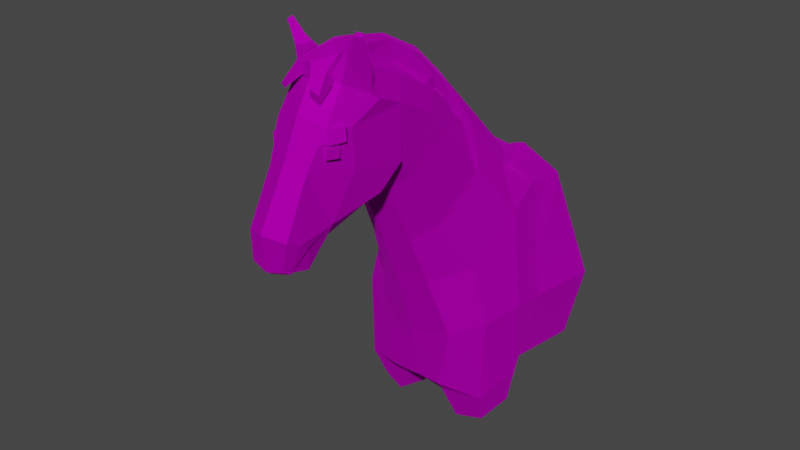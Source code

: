 # Source: horse-spirit.blend  (saved by Blender 3.3.6; exported with 4.5.12 LTS)
import bpy
from mathutils import Matrix  # noqa: F401  (used for matrix-valued properties, if any)

bpy.ops.wm.read_factory_settings(use_empty=True)
scene = bpy.context.scene
scene.name = 'Scene'

# ---- collections
col_collection = bpy.data.collections.new('Collection'); scene.collection.children.link(col_collection)

# ---- images (referenced by path relative to the original .blend; pixels are not part of the script)
import os
ASSET_DIR = os.environ.get("B2B_ASSET_DIR", "")  # directory of the original .blend (textures are referenced by path, not embedded)
HERE = os.path.dirname(os.path.abspath(__file__))  # packed textures are extracted next to this script under _unpacked/

def load_image(name, relpath, width, height, colorspace="sRGB"):
    """Load a texture the original file referenced (path relative to the .blend, or extracted next to this script)."""
    p = next((c for c in (os.path.join(HERE, relpath), os.path.join(ASSET_DIR, relpath)) if relpath and os.path.exists(c)), "")
    if p:
        img = bpy.data.images.load(p, check_existing=True)
        img.name = name
    else:  # same state as the original file: an image datablock whose file is absent (Cycles renders it pink)
        img = bpy.data.images.new(name, width, height)
        img.source = "FILE"
        img.filepath = "//" + (relpath or name)
    img.colorspace_settings.name = colorspace
    return img
img_map__1 = load_image('Map #1', 'Horse_01.png', 1024, 1024, 'sRGB')
img_horsetest = load_image('HorseTest', '', 1024, 1024, 'sRGB')
img_spirit = load_image('Spirit', 'Spirit.png', 1024, 1024, 'sRGB')
img_light_red = load_image('Light-Red', '', 1024, 1024, 'sRGB')

# ---- materials (node trees are filled in below, after node groups)
mat_material__25 = bpy.data.materials.new('Material #25')
mat_material__25.use_transparent_shadow = False
mat_material__25.diffuse_color = (0.588, 0.588, 0.588, 1.0)
mat_material__25.roughness = 0.8586
mat_material__25.specular_intensity = 0.0
mat_material__25.metallic = 1.0

# ---- material node trees
mat_material__25.use_nodes = True; mat_material__25.node_tree.nodes.clear()
_N = mat_material__25.node_tree.nodes; _L = mat_material__25.node_tree.links
n0 = _N.new('ShaderNodeBsdfPrincipled'); n0.name = 'Principled BSDF'; n0.location = (10, 300)
n0.distribution = 'GGX'
n0.subsurface_method = 'RANDOM_WALK_SKIN'
n0.inputs[1].default_value = 1.0
n0.inputs[2].default_value = 0.8586
n0.inputs[3].default_value = 1.45
n0.inputs[13].default_value = 0.0
n0.inputs[27].default_value = (0.0, 0.0, 0.0, 1.0)
n1 = _N.new('ShaderNodeOutputMaterial'); n1.name = 'Material Output'; n1.location = (300, 300)
n2 = _N.new('ShaderNodeNormalMap'); n2.name = 'Normal Map'; n2.location = (-300, -300)
n2.label = 'Normal/Map'
n3 = _N.new('ShaderNodeTexImage'); n3.name = 'Image Texture'; n3.location = (-300, 600)
n3.image = img_map__1
n4 = _N.new('ShaderNodeTexImage'); n4.name = 'Image Texture.001'; n4.location = (0, 0)
n4.image = img_horsetest
n5 = _N.new('ShaderNodeTexImage'); n5.name = 'Image Texture.002'; n5.location = (0, 0)
n5.image = img_spirit
n6 = _N.new('ShaderNodeTexImage'); n6.name = 'Image Texture.003'; n6.location = (0, 0)
n6.image = img_light_red
_L.new(n0.outputs[0], n1.inputs[0])
_L.new(n2.outputs[0], n0.inputs[5])
_L.new(n3.outputs[0], n0.inputs[0])
n1.is_active_output = True

# ---- world
world_world = bpy.data.worlds.new('World'); scene.world = world_world
world_world.use_nodes = True; world_world.node_tree.nodes.clear()
_N = world_world.node_tree.nodes; _L = world_world.node_tree.links
n0 = _N.new('ShaderNodeOutputWorld'); n0.name = 'World Output'; n0.location = (300, 300)
n1 = _N.new('ShaderNodeBackground'); n1.name = 'Background'; n1.location = (10, 300)
n1.inputs[0].default_value = (0.05088, 0.05088, 0.05088, 1.0)
_L.new(n1.outputs[0], n0.inputs[0])
n0.is_active_output = True
world_world.color = (0.05088, 0.05088, 0.05088)
world_world.use_sun_shadow = False
world_world.sun_shadow_jitter_overblur = 0.0

# ---- meshes
me_mesh_008 = bpy.data.meshes.new('Mesh.008')
me_mesh_008.from_pydata([(0.0, 182.5, 86.43), (-9.291, 174.4, 90.17), (0.0, 173.4, 76.47), (0.0, 157.4, 65.41), (-7.812, 152.5, 69.62), (-11.04, 145.9, 73.36), (0.0, 189.1, 98.99), (0.0, 191.6, 111.6), (-5.27, 186.4, 113.6), (-5.997, 157.1, 66.31), (-2.502, 172.8, 76.79), (-2.575, 181.5, 87.86), (-2.392, 188.1, 99.4), (-4.926, 183.6, 101.6), (-5.08, 176.4, 89.34), (-5.234, 167.3, 80.05), (-4.939, 178.4, 90.67), (-3.864, 185.1, 93.18), (-8.477, 160.9, 76.66), (-6.178, 158.5, 72.53), (-8.943, 161.1, 74.38), (-7.439, 167.9, 81.48), (-6.583, 170.4, 81.31), (-5.397, 168.5, 80.87), (-5.219, 172.1, 80.15), (-4.204, 190.4, 112.2), (-10.32, 147.5, 72.3), (-9.122, 176.1, 93.02), (-9.275, 177.5, 90.33), (-9.379, 177.8, 92.51), (-4.817, 183.9, 100.6), (-11.3, 149.4, 72.77), (20.08, 83.7, 60.75), (14.71, 136.0, 50.54), (12.56, 132.8, 33.53), (20.01, 79.57, 34.8), (26.82, 104.5, 36.75), (23.35, 104.2, 57.05), (1.521, 138.4, 33.78), (0.0, 73.74, 59.42), (0.0, 71.27, 34.91), (20.26, 78.6, 80.69), (21.13, 104.1, 80.41), (0.0, 96.95, 87.32), (0.0, 77.55, 79.88), (23.65, 105.8, 68.25), (24.25, 84.55, 69.24), (6.504, 76.55, 81.01), (11.81, 99.32, 85.17), (11.88, 77.4, 60.15), (6.123, 74.3, 71.19), (5.899, 74.81, 65.59), (12.46, 68.26, 62.66), (17.84, 71.33, 61.28), (21.13, 72.0, 67.81), (18.22, 68.29, 76.55), (10.82, 67.83, 79.22), (8.383, 66.99, 70.18), (19.19, 82.19, 59.0), (10.32, 77.12, 57.04), (16.59, 131.3, 61.5), (10.0, 142.6, 59.06), (0.0, 115.9, 93.2), (8.137, 117.5, 90.56), (16.32, 121.1, 81.29), (0.0, 150.1, 108.4), (5.769, 151.9, 107.3), (9.131, 157.2, 102.0), (10.16, 168.8, 92.99), (9.291, 174.4, 90.17), (9.293, 152.8, 99.3), (5.825, 150.5, 104.3), (0.0, 148.9, 106.8), (8.433, 165.2, 81.45), (10.17, 160.9, 85.12), (11.17, 136.2, 89.0), (6.509, 132.5, 96.26), (0.0, 131.0, 99.2), (7.812, 152.5, 69.62), (11.04, 145.9, 73.36), (4.82, 138.9, 132.9), (0.0, 136.6, 133.2), (4.93, 140.4, 138.2), (0.0, 138.6, 139.3), (0.0, 144.3, 126.0), (5.271, 146.1, 126.3), (7.419, 151.7, 111.9), (0.0, 149.4, 113.1), (7.618, 181.1, 101.3), (5.27, 186.4, 113.6), (-0.1246, 184.5, 124.9), (10.9, 180.4, 115.9), (0.0, 150.8, 143.5), (6.129, 149.6, 141.1), (0.0, 140.4, 142.3), (5.014, 141.7, 141.7), (0.0, 166.3, 134.9), (5.848, 164.4, 133.5), (7.647, 174.6, 128.4), (0.0, 177.2, 129.7), (11.72, 160.5, 106.0), (10.18, 174.0, 122.1), (10.65, 163.4, 121.8), (10.0, 174.8, 103.9), (11.16, 178.8, 113.2), (9.259, 183.0, 112.5), (12.31, 189.0, 117.5), (10.12, 190.8, 115.7), (0.001115, 191.6, 117.3), (5.472, 190.6, 119.1), (8.228, 189.8, 121.2), (9.103, 158.5, 103.4), (10.96, 154.2, 113.2), (7.946, 150.1, 127.4), (1.192e-07, 148.9, 131.8), (5.014, 140.2, 139.1), (6.444, 146.1, 134.0), (6.916, 147.9, 137.5), (5.915, 145.7, 133.6), (6.447, 183.5, 121.4), (4.492, 185.9, 122.2), (9.89, 196.3, 119.9), (10.69, 195.4, 120.8), (12.2, 195.0, 119.6), (11.0, 196.0, 118.9), (8.151, 80.79, 84.8), (0.0, 80.52, 84.24), (7.04, 171.1, 130.1), (7.04, 171.1, 130.1), (6.884, 170.3, 129.3), (10.18, 167.6, 126.4), (8.673, 167.6, 129.5), (10.17, 170.3, 126.4), (8.661, 170.3, 129.5), (7.107, 170.3, 124.1), (5.594, 170.3, 127.2), (7.135, 167.7, 124.1), (5.616, 167.7, 127.2), (10.64, 171.3, 124.5), (7.886, 175.2, 122.9), (8.497, 169.4, 122.9), (9.194, 173.4, 122.4), (10.09, 175.0, 124.4), (9.205, 171.2, 128.0), (7.573, 170.1, 126.9), (7.04, 171.1, 130.1), (5.919, 158.0, 65.72), (2.502, 171.9, 76.99), (2.575, 181.5, 87.86), (2.392, 188.1, 99.4), (0.7381, 188.8, 125.3), (4.926, 183.6, 101.6), (5.08, 176.4, 89.34), (5.235, 167.3, 80.07), (-20.08, 83.7, 60.75), (-14.71, 136.0, 50.54), (-12.56, 132.8, 33.53), (-20.01, 79.57, 34.8), (-26.82, 104.5, 36.75), (-23.35, 104.2, 57.05), (-20.26, 78.6, 80.69), (-21.13, 104.1, 80.41), (-23.65, 105.8, 68.25), (-24.25, 84.55, 69.24), (-6.504, 76.55, 81.01), (-11.81, 99.32, 85.17), (-11.88, 77.4, 60.15), (-6.123, 74.3, 71.19), (-5.899, 74.81, 65.59), (-12.46, 68.26, 62.66), (-17.84, 71.33, 61.28), (-21.13, 72.0, 67.81), (-18.22, 68.29, 76.55), (-10.82, 67.83, 79.22), (-8.383, 66.99, 70.18), (-19.19, 82.19, 59.0), (-10.32, 77.12, 57.04), (-16.59, 131.3, 61.5), (-8.137, 117.5, 90.56), (-16.32, 121.1, 81.29), (-5.769, 151.9, 107.3), (-9.131, 157.2, 102.0), (-10.16, 168.8, 92.99), (-9.293, 152.8, 99.3), (-5.825, 150.5, 104.3), (-10.17, 160.9, 85.12), (-11.17, 136.2, 89.0), (-6.509, 132.5, 96.26), (-4.82, 138.9, 132.9), (-4.93, 140.4, 138.2), (-5.271, 146.1, 126.3), (-7.419, 151.7, 111.9), (-7.618, 181.1, 101.3), (-10.9, 180.4, 115.9), (-6.129, 149.6, 141.1), (-5.014, 141.7, 141.7), (-5.848, 164.4, 133.5), (-7.647, 174.6, 128.4), (-11.72, 160.5, 106.0), (-10.18, 174.0, 122.1), (-10.65, 163.4, 121.8), (-10.0, 174.8, 103.9), (-11.16, 178.8, 113.2), (-9.259, 183.0, 112.5), (-12.31, 189.0, 117.5), (-10.12, 190.8, 115.7), (-5.472, 190.6, 119.1), (-8.228, 189.8, 121.2), (-9.103, 158.5, 103.4), (-10.96, 154.2, 113.2), (-7.946, 150.1, 127.4), (-5.014, 140.2, 139.1), (-6.444, 146.1, 134.0), (-6.916, 147.9, 137.5), (-5.915, 145.7, 133.6), (-6.551, 183.5, 121.9), (-5.179, 185.6, 123.6), (-9.89, 196.3, 119.9), (-10.69, 195.4, 120.8), (-12.2, 195.0, 119.6), (-11.0, 196.0, 118.9), (-8.151, 80.79, 84.8), (-7.04, 171.1, 130.1), (-7.04, 171.1, 130.1), (-6.884, 170.3, 129.3), (-10.18, 167.6, 126.4), (-8.673, 167.6, 129.5), (-10.17, 170.3, 126.4), (-8.661, 170.3, 129.5), (-7.107, 170.3, 124.1), (-5.594, 170.3, 127.2), (-7.135, 167.7, 124.1), (-5.616, 167.7, 127.2), (-10.64, 171.3, 124.5), (-7.886, 175.2, 122.9), (-8.497, 169.4, 122.9), (-9.194, 173.4, 122.4), (-10.09, 175.0, 124.4), (-9.205, 171.2, 128.0), (-7.573, 170.1, 126.9), (-7.04, 171.1, 130.1), (4.939, 178.4, 90.67), (3.864, 184.3, 93.44), (8.483, 160.9, 76.66), (6.178, 158.5, 72.53), (8.943, 161.1, 74.38), (7.44, 167.9, 81.48), (6.583, 170.4, 81.31), (5.397, 168.5, 80.87), (5.219, 172.1, 80.15), (4.256, 190.4, 112.2), (1.98, 181.7, 127.4), (5.446, 183.3, 123.5), (2.916, 183.4, 128.2), (5.252, 187.2, 125.0), (4.19, 189.9, 119.7), (5.207, 182.0, 127.7), (4.727, 179.6, 127.0), (-2.444, 184.9, 125.1), (-2.453, 187.6, 125.0), (-4.862, 182.0, 128.5), (-5.115, 187.8, 123.7), (10.32, 147.5, 72.3), (-10.0, 142.6, 59.06), (-8.433, 165.2, 81.45), (0.0, 138.8, 139.6), (-0.8959, 138.1, 34.01), (5.72, 138.4, 48.93), (-10.32, 137.9, 49.47), (-9.288, 137.0, 45.17), (2.199, 138.2, 39.73), (-3.858, 137.1, 41.04), (7.488, 154.5, 67.69), (9.122, 176.1, 93.02), (9.275, 177.5, 90.33), (9.379, 177.8, 92.51), (4.817, 183.9, 100.6), (11.3, 149.4, 72.77), (-4.125, 183.9, 128.9), (-4.144, 182.5, 128.6), (-4.994, 183.4, 129.5), (-0.8783, 148.2, 51.9), (3.801, 147.5, 54.43), (7.046, 145.6, 54.56), (-7.147, 146.4, 53.78), (-9.398, 143.9, 53.58), (-2.344, 143.7, 45.35), (1.755, 143.1, 48.15), (5.782, 142.7, 50.89), (-8.398, 141.2, 49.62), (-6.182, 140.1, 43.69), (1.494, 141.1, 42.08), (2.585, 140.1, 42.14), (-2.725, 139.3, 39.61), (0.7463, 139.9, 38.9), (-1.113, 139.5, 36.63), (1.402, 139.7, 35.21), (6.855e-07, 138.3, 33.88), (13.82, 130.3, 33.82), (20.42, 115.0, 54.84), (23.64, 105.7, 67.69), (23.67, 105.3, 68.28), (20.89, 97.12, 80.49), (21.29, 112.4, 58.4), (10.95, 94.95, 85.09), (0.0, 94.8, 86.91), (-11.86, 133.1, 33.56), (-19.13, 119.7, 53.87), (-12.62, 132.9, 34.0), (-21.04, 101.5, 80.44), (-22.07, 104.8, 75.86), (-22.21, 111.0, 66.88), (-22.37, 108.5, 70.53), (-20.34, 116.3, 59.03), (-11.4, 97.21, 85.13), (-12.46, 132.9, 33.91)], [], [(14, 11, 22, 21), (19, 20, 10), (8, 12, 13), (10, 2, 3, 9), (11, 24, 22), (12, 6, 0, 11, 17), (8, 25, 12), (1, 28, 17, 16), (12, 17, 30, 13), (11, 14, 16), (27, 13, 30, 29), (17, 11, 16), (10, 20, 18, 15), (5, 18, 20, 31), (31, 20, 19, 26), (22, 24, 23, 21), (11, 0, 2, 10), (24, 10, 15, 23), (11, 10, 24), (25, 7, 6, 12), (10, 4, 19), (9, 4, 10), (1, 27, 29, 28), (30, 17, 28, 29), (5, 31, 26), (47, 125, 126, 44), (38, 270, 267, 33, 34), (58, 59, 35), (37, 58, 35, 36), (299, 298, 34, 33), (301, 300, 45), (301, 45, 42, 302), (41, 125, 47), (39, 50, 44), (39, 59, 51), (51, 50, 39), (44, 50, 47), (53, 52, 49, 32), (32, 46, 54, 53), (46, 41, 55, 54), (41, 47, 56, 55), (47, 50, 57, 56), (57, 50, 51), (52, 57, 51, 49), (53, 54, 55, 56, 57, 52), (39, 40, 35, 59), (32, 58, 37), (49, 59, 58, 32), (51, 59, 49), (60, 33, 61), (43, 48, 63, 62), (48, 42, 64, 63), (64, 45, 60), (299, 33, 60, 303), (62, 63, 76, 77), (63, 64, 75, 76), (75, 64, 60, 79), (60, 61, 78, 262), (71, 70, 67, 66), (72, 71, 66, 65), (152, 246, 247, 148), (74, 73, 69, 68), (67, 70, 74, 68), (74, 70, 75, 79), (76, 75, 70, 71), (77, 76, 71, 72), (244, 147, 245), (79, 243, 73, 74), (82, 83, 81, 80), (85, 80, 81, 84), (66, 111, 86), (84, 87, 86, 85), (89, 151, 149), (98, 99, 96, 97, 145), (92, 94, 95, 93), (97, 96, 92, 93), (103, 111, 67, 68), (101, 102, 100, 103), (102, 101, 98, 145, 97), (98, 101, 119), (103, 68, 69, 273, 88), (106, 105, 107), (101, 103, 104), (89, 104, 103, 88), (91, 105, 106), (105, 89, 107), (106, 110, 91), (89, 120, 109), (121, 122, 123, 124), (104, 89, 105), (91, 104, 105), (103, 100, 111), (67, 111, 66), (111, 100, 112, 86), (80, 85, 113, 118), (113, 85, 86, 112), (66, 86, 87, 65), (83, 82, 114), (95, 94, 265, 115), (97, 93, 117), (115, 117, 93, 95), (113, 102, 97), (102, 112, 100), (116, 117, 115), (80, 118, 82), (118, 114, 82), (118, 116, 114), (114, 116, 115), (113, 97, 117), (91, 110, 119), (119, 120, 90), (119, 110, 109, 120), (110, 106, 123, 122), (106, 107, 124, 123), (107, 109, 121, 124), (110, 122, 121, 109), (250, 120, 89), (256, 257, 252, 254), (107, 89, 109), (302, 42, 48, 304), (305, 304, 48, 43), (130, 132, 133, 131), (132, 134, 135, 133), (136, 130, 131, 137), (131, 133, 135, 137), (136, 134, 132, 130), (141, 139, 142), (138, 140, 141, 142), (138, 142, 98, 143), (143, 144, 140, 138), (143, 98, 128, 127), (127, 129, 144, 143), (42, 45, 64), (300, 37, 303), (98, 119, 90, 99), (102, 113, 112), (119, 101, 104, 91), (113, 117, 116, 118), (147, 146, 3, 2), (148, 247, 249), (149, 242, 148, 0, 6), (89, 149, 250), (150, 255, 108), (88, 151, 89), (273, 151, 88), (73, 246, 69), (243, 153, 73), (33, 267, 61), (164, 44, 126, 221), (175, 157, 176), (159, 158, 157, 175), (306, 266, 297, 38, 34, 298, 36, 35, 40, 157, 158, 156), (307, 155, 308), (154, 163, 162, 159), (310, 309, 161), (160, 164, 221), (39, 44, 167), (39, 168, 176), (168, 39, 167), (44, 164, 167), (170, 154, 166, 169), (154, 170, 171, 163), (163, 171, 172, 160), (160, 172, 173, 164), (164, 173, 174, 167), (174, 168, 167), (169, 166, 168, 174), (174, 173, 172, 171, 170, 169), (39, 176, 157, 40), (154, 159, 175), (166, 154, 175, 176), (168, 166, 176), (43, 62, 178, 165), (165, 178, 179, 161), (312, 311, 162), (313, 177, 155, 307), (62, 77, 187, 178), (178, 187, 186, 179), (186, 5, 177, 179), (184, 180, 181, 183), (72, 65, 180, 184), (181, 182, 185, 183), (185, 5, 186, 183), (187, 184, 183, 186), (77, 72, 184, 187), (189, 188, 81, 83), (190, 84, 81, 188), (180, 191, 208), (84, 190, 191, 87), (197, 240, 196, 96, 99), (92, 194, 195, 94), (196, 194, 92, 96), (201, 182, 181, 208), (199, 201, 198, 200), (200, 196, 240, 197, 199), (197, 215, 199), (204, 205, 203), (199, 202, 201), (8, 192, 201, 202), (193, 204, 203), (203, 205, 8), (204, 193, 207), (8, 206, 216), (217, 220, 219, 218), (202, 203, 8), (193, 203, 202), (201, 208, 198), (181, 180, 208), (208, 191, 209, 198), (188, 214, 210, 190), (210, 209, 191, 190), (180, 65, 87, 191), (83, 114, 189), (195, 211, 265, 94), (211, 114, 265), (196, 213, 194), (211, 195, 194, 213), (210, 196, 200), (200, 198, 209), (212, 211, 213), (188, 189, 214), (214, 189, 114), (214, 114, 212), (114, 211, 212), (210, 213, 196), (193, 215, 207), (216, 90, 258), (215, 216, 206, 207), (207, 218, 219, 204), (204, 219, 220, 205), (205, 220, 217, 206), (207, 206, 217, 218), (205, 206, 8), (309, 314, 165, 161), (305, 43, 165, 314), (225, 226, 228, 227), (227, 228, 230, 229), (231, 232, 226, 225), (226, 232, 230, 228), (231, 225, 227, 229), (234, 237, 197), (233, 237, 236, 235), (233, 238, 197, 237), (238, 233, 235, 239), (238, 222, 223, 197), (222, 238, 239, 224), (310, 312, 162), (311, 177, 313), (197, 99, 90, 216), (200, 209, 210), (215, 193, 202, 199), (210, 214, 212, 213), (260, 261, 216), (69, 241, 242, 274), (149, 151, 276, 242), (69, 152, 241), (148, 241, 152), (273, 275, 276, 151), (242, 241, 148), (262, 78, 244), (147, 153, 243, 245), (79, 277, 245, 243), (277, 262, 244, 245), (247, 246, 248, 249), (148, 147, 2, 0), (73, 153, 248, 246), (69, 246, 152), (249, 248, 153, 147), (148, 249, 147), (250, 149, 6, 7), (250, 7, 108), (108, 255, 250), (90, 120, 252, 257, 251), (254, 255, 150, 253), (150, 90, 251, 253), (120, 254, 252), (120, 255, 254), (250, 255, 120), (251, 257, 256, 253), (254, 253, 256), (90, 150, 259, 258), (258, 259, 278, 279), (280, 261, 260), (150, 108, 261, 259), (197, 216, 215), (60, 262, 79), (25, 8, 216), (25, 108, 7), (108, 25, 261), (25, 216, 261), (177, 263, 155), (177, 26, 4, 263), (185, 182, 1, 264), (5, 185, 264, 18), (182, 201, 192, 27, 1), (192, 8, 13), (13, 27, 192), (264, 1, 21), (18, 264, 15), (1, 16, 14), (26, 19, 4), (264, 21, 23, 15), (1, 14, 21), (177, 5, 26), (115, 265, 114), (147, 244, 272), (268, 269, 155), (155, 263, 268), (308, 315, 156), (315, 269, 271, 266, 306), (146, 147, 272), (69, 274, 275, 273), (276, 275, 274, 242), (79, 262, 277), (272, 244, 78), (258, 279, 260, 216), (279, 278, 280, 260), (259, 261, 280, 278), (142, 139, 98), (236, 237, 234), (38, 297, 296), (296, 266, 295), (290, 269, 289), (289, 269, 268), (285, 289, 268), (146, 282, 3), (3, 282, 281), (272, 283, 146), (146, 283, 282), (61, 272, 78), (9, 3, 284), (284, 3, 281), (4, 285, 263), (4, 9, 285), (285, 9, 284), (282, 287, 281), (281, 287, 286), (283, 288, 282), (282, 288, 287), (283, 61, 288), (284, 281, 289), (289, 281, 286), (285, 284, 289), (287, 291, 286), (286, 291, 290), (291, 287, 292), (287, 288, 292), (61, 267, 288), (288, 267, 292), (289, 286, 290), (269, 290, 271), (271, 290, 293), (290, 291, 293), (293, 291, 294), (291, 292, 294), (267, 270, 292), (292, 270, 294), (271, 293, 266), (266, 293, 295), (293, 294, 295), (295, 294, 296), (294, 270, 296), (296, 270, 38), (263, 285, 268), (283, 272, 61), (296, 297, 266), (179, 177, 311, 312), (162, 311, 313, 159), (161, 179, 312, 310), (163, 160, 309, 310, 162), (160, 221, 314, 309), (155, 269, 315, 308), (159, 307, 308, 156, 158), (159, 313, 307), (156, 315, 306), (126, 305, 314, 221), (126, 125, 304, 305), (41, 302, 304, 125), (46, 301, 302, 41), (32, 37, 300, 301, 46), (45, 300, 303, 60), (37, 299, 303), (37, 36, 298, 299)])
me_mesh_008.polygons.foreach_set('use_smooth', [True] * 383)
_k = set([(0, 2), (0, 6), (0, 11), (0, 148), (1, 14), (1, 16), (1, 21), (1, 27), (1, 28), (1, 182), (1, 264), (2, 3), (2, 10), (2, 147), (3, 9), (3, 146), (3, 281), (3, 282), (3, 284), (4, 9), (4, 10), (4, 19), (4, 26), (4, 263), (4, 285), (5, 18), (5, 26), (5, 31), (5, 177), (5, 185), (5, 186), (6, 7), (6, 12), (6, 149), (7, 25), (7, 108), (7, 250), (8, 12), (8, 13), (8, 25), (8, 192), (8, 202), (8, 203), (8, 205), (8, 206), (8, 216), (9, 10), (9, 284), (9, 285), (10, 11), (10, 15), (10, 19), (10, 20), (10, 24), (11, 14), (11, 16), (11, 17), (11, 22), (11, 24), (12, 13), (12, 17), (12, 25), (13, 27), (13, 30), (13, 192), (14, 16), (14, 21), (15, 18), (15, 23), (15, 264), (16, 17), (17, 28), (17, 30), (18, 20), (18, 264), (19, 20), (19, 26), (20, 31), (21, 22), (21, 23), (21, 264), (22, 24), (23, 24), (25, 108), (25, 216), (25, 261), (26, 31), (26, 177), (27, 29), (27, 192), (28, 29), (29, 30), (32, 37), (32, 46), (32, 49), (32, 53), (32, 58), (33, 34), (33, 60), (33, 61), (33, 267), (33, 299), (34, 38), (35, 36), (35, 40), (35, 58), (35, 59), (36, 37), (36, 298), (37, 58), (37, 299), (37, 300), (38, 270), (38, 296), (38, 297), (39, 40), (39, 44), (39, 50), (39, 51), (39, 59), (39, 167), (39, 168), (39, 176), (40, 157), (41, 46), (41, 47), (41, 55), (41, 125), (41, 302), (42, 45), (42, 48), (42, 64), (42, 302), (43, 48), (43, 62), (43, 165), (43, 305), (44, 47), (44, 50), (44, 126), (44, 164), (44, 167), (45, 60), (45, 64), (45, 300), (45, 301), (46, 54), (46, 301), (47, 50), (47, 56), (47, 125), (48, 63), (48, 304), (49, 51), (49, 52), (49, 59), (50, 51), (50, 57), (51, 57), (51, 59), (52, 53), (52, 57), (53, 54), (54, 55), (55, 56), (56, 57), (58, 59), (60, 61), (60, 64), (60, 79), (60, 262), (61, 78), (61, 267), (61, 272), (61, 283), (62, 63), (62, 77), (62, 178), (63, 64), (63, 76), (64, 75), (65, 66), (65, 72), (65, 87), (65, 180), (66, 67), (66, 71), (66, 86), (66, 111), (67, 68), (67, 70), (67, 111), (68, 69), (68, 74), (68, 103), (69, 73), (69, 152), (69, 241), (69, 246), (69, 273), (69, 274), (70, 71), (70, 74), (70, 75), (71, 72), (71, 76), (72, 77), (72, 184), (73, 74), (73, 153), (73, 243), (73, 246), (74, 79), (75, 76), (75, 79), (76, 77), (77, 187), (78, 244), (78, 262), (78, 272), (79, 243), (79, 262), (79, 277), (80, 81), (80, 82), (80, 85), (80, 118), (81, 83), (81, 84), (81, 188), (82, 83), (82, 114), (82, 118), (83, 114), (83, 189), (84, 85), (84, 87), (84, 190), (85, 86), (85, 113), (86, 87), (86, 111), (86, 112), (87, 191), (88, 89), (88, 103), (88, 151), (88, 273), (89, 104), (89, 105), (89, 107), (89, 109), (89, 120), (89, 149), (89, 151), (89, 250), (90, 99), (90, 119), (90, 120), (90, 150), (90, 216), (90, 251), (90, 258), (91, 104), (91, 105), (91, 106), (91, 110), (91, 119), (92, 93), (92, 94), (92, 96), (92, 194), (93, 95), (93, 97), (93, 117), (94, 95), (94, 195), (94, 265), (95, 115), (96, 97), (96, 99), (96, 196), (97, 102), (97, 113), (97, 117), (97, 145), (98, 99), (98, 101), (98, 119), (98, 142), (98, 143), (98, 145), (99, 197), (100, 102), (100, 103), (100, 111), (100, 112), (101, 102), (101, 103), (101, 104), (101, 119), (102, 112), (102, 113), (103, 104), (103, 111), (104, 105), (105, 106), (105, 107), (106, 107), (106, 110), (106, 123), (107, 109), (107, 124), (108, 150), (108, 250), (108, 255), (108, 261), (109, 110), (109, 120), (109, 121), (110, 119), (110, 122), (112, 113), (113, 117), (113, 118), (114, 115), (114, 116), (114, 118), (114, 189), (114, 211), (114, 212), (114, 214), (114, 265), (115, 116), (115, 117), (115, 265), (116, 117), (116, 118), (119, 120), (120, 250), (120, 252), (120, 254), (120, 255), (121, 122), (121, 124), (122, 123), (123, 124), (125, 126), (125, 304), (126, 221), (126, 305), (127, 143), (130, 131), (130, 132), (130, 136), (131, 133), (131, 137), (132, 133), (132, 134), (133, 135), (138, 140), (138, 142), (138, 143), (139, 142), (141, 142), (143, 144), (146, 147), (146, 272), (146, 282), (146, 283), (147, 148), (147, 153), (147, 244), (147, 245), (147, 249), (147, 272), (148, 152), (148, 241), (148, 242), (148, 247), (148, 249), (149, 151), (149, 242), (149, 250), (150, 253), (150, 255), (150, 259), (151, 273), (151, 276), (152, 241), (152, 246), (153, 243), (153, 248), (154, 159), (154, 163), (154, 166), (154, 170), (154, 175), (155, 177), (155, 263), (155, 268), (155, 269), (155, 307), (155, 308), (156, 158), (156, 306), (156, 308), (156, 315), (157, 158), (157, 175), (157, 176), (158, 159), (159, 162), (159, 175), (159, 307), (160, 163), (160, 164), (160, 172), (160, 221), (160, 309), (161, 165), (161, 179), (161, 309), (161, 310), (162, 163), (162, 310), (162, 311), (162, 312), (163, 171), (164, 167), (164, 173), (164, 221), (165, 178), (165, 314), (166, 168), (166, 169), (166, 176), (167, 168), (167, 174), (168, 174), (168, 176), (169, 170), (169, 174), (170, 171), (171, 172), (172, 173), (173, 174), (175, 176), (177, 179), (177, 263), (177, 311), (178, 179), (178, 187), (179, 186), (179, 312), (180, 181), (180, 184), (180, 191), (180, 208), (181, 182), (181, 183), (181, 208), (182, 185), (182, 201), (183, 184), (183, 185), (183, 186), (184, 187), (185, 264), (186, 187), (188, 189), (188, 190), (188, 214), (189, 214), (190, 191), (190, 210), (191, 208), (191, 209), (192, 201), (193, 202), (193, 203), (193, 204), (193, 207), (193, 215), (194, 195), (194, 196), (194, 213), (195, 211), (196, 200), (196, 210), (196, 213), (196, 240), (197, 199), (197, 215), (197, 216), (197, 237), (197, 238), (197, 240), (198, 200), (198, 201), (198, 208), (198, 209), (199, 200), (199, 201), (199, 202), (199, 215), (200, 209), (200, 210), (201, 202), (201, 208), (202, 203), (203, 204), (203, 205), (204, 205), (204, 207), (204, 219), (205, 206), (205, 220), (206, 207), (206, 216), (206, 217), (207, 215), (207, 218), (209, 210), (210, 213), (210, 214), (211, 212), (211, 213), (211, 265), (212, 213), (212, 214), (215, 216), (216, 258), (216, 260), (216, 261), (217, 218), (217, 220), (218, 219), (219, 220), (221, 314), (222, 238), (225, 226), (225, 227), (225, 231), (226, 228), (226, 232), (227, 228), (227, 229), (228, 230), (233, 235), (233, 237), (233, 238), (234, 237), (236, 237), (238, 239), (241, 242), (242, 274), (242, 276), (243, 245), (244, 245), (244, 262), (244, 272), (245, 277), (246, 247), (246, 248), (247, 249), (248, 249), (250, 255), (251, 253), (251, 257), (252, 254), (252, 257), (253, 254), (253, 256), (254, 255), (254, 256), (256, 257), (258, 259), (258, 279), (259, 261), (259, 278), (260, 261), (260, 279), (260, 280), (261, 280), (262, 277), (263, 268), (263, 285), (266, 271), (266, 293), (266, 295), (266, 296), (266, 297), (266, 306), (267, 270), (267, 288), (267, 292), (268, 269), (268, 285), (268, 289), (269, 271), (269, 289), (269, 290), (269, 315), (270, 292), (270, 294), (270, 296), (271, 290), (271, 293), (272, 283), (273, 275), (274, 275), (275, 276), (278, 279), (278, 280), (281, 282), (281, 284), (281, 286), (281, 287), (281, 289), (282, 287), (282, 288), (283, 288), (284, 285), (284, 289), (285, 289), (286, 287), (286, 289), (286, 290), (286, 291), (287, 288), (287, 291), (287, 292), (288, 292), (289, 290), (290, 291), (290, 293), (291, 292), (291, 293), (291, 294), (292, 294), (293, 294), (293, 295), (294, 295), (294, 296), (295, 296), (296, 297)])
me_mesh_008.attributes.new('sharp_edge', 'BOOLEAN', 'EDGE').data.foreach_set('value', [ (min(e.vertices), max(e.vertices)) in _k for e in me_mesh_008.edges])
_uv = me_mesh_008.uv_layers.new(name='map1')
_uv.uv.foreach_set('vector', [0.4748, 0.8422, 0.4915, 0.8305, 0.484, 0.8797, 0.4775, 0.8866, 0.8626, 0.4398, 0.8497, 0.432, 0.8626, 0.3813, 0.445, 0.5266, 0.4004, 0.4953, 0.4178, 0.4878, 0.5728, 0.7763, 0.5827, 0.7752, 0.5748, 0.8425, 0.5518, 0.8404, 0.4915, 0.8305, 0.4915, 0.8774, 0.484, 0.8797, 0.2786, 0.6849, 0.2686, 0.6843, 0.2728, 0.6325, 0.2838, 0.6371, 0.2857, 0.6594, 0.445, 0.5266, 0.4306, 0.5347, 0.4004, 0.4953, 0.1887, 0.9047, 0.1873, 0.893, 0.2039, 0.8598, 0.2034, 0.8874, 0.4004, 0.4953, 0.3899, 0.4708, 0.4144, 0.4863, 0.4178, 0.4878, 0.4915, 0.8305, 0.4748, 0.8422, 0.4758, 0.833, 0.412, 0.444, 0.4178, 0.4878, 0.4144, 0.4863, 0.406, 0.4477, 0.485, 0.8067, 0.4915, 0.8305, 0.4758, 0.833, 0.3749, 0.3936, 0.3973, 0.3532, 0.4043, 0.3587, 0.3979, 0.386, 0.4329, 0.307, 0.4043, 0.3587, 0.3973, 0.3532, 0.4222, 0.3156, 0.8518, 0.478, 0.8497, 0.432, 0.8626, 0.4398, 0.8572, 0.4844, 0.9531, 0.8796, 0.9501, 0.8869, 0.9462, 0.8742, 0.953, 0.8698, 0.2838, 0.6371, 0.2728, 0.6325, 0.2807, 0.5892, 0.2907, 0.5898, 0.3859, 0.4, 0.3749, 0.3936, 0.3979, 0.386, 0.3973, 0.3914, 0.2838, 0.6371, 0.2907, 0.5898, 0.3024, 0.6019, 0.2861, 0.7348, 0.2692, 0.7336, 0.2686, 0.6843, 0.2786, 0.6849, 0.3749, 0.3936, 0.4056, 0.3167, 0.3988, 0.3415, 0.3848, 0.3214, 0.4056, 0.3167, 0.3749, 0.3936, 0.4081, 0.432, 0.412, 0.444, 0.406, 0.4477, 0.4006, 0.4412, 0.03792, 0.9078, 0.01747, 0.8881, 0.03296, 0.8598, 0.03792, 0.8667, 0.8559, 0.4904, 0.8518, 0.478, 0.8572, 0.4844, 0.7801, 0.05165, 0.7858, 0.07007, 0.7546, 0.06871, 0.7554, 0.05481, 0.781, 0.483, 0.7792, 0.4606, 0.786, 0.4243, 0.8147, 0.4158, 0.8147, 0.4829, 0.3572, 0.679, 0.395, 0.686, 0.3571, 0.7718, 0.1896, 0.4379, 0.2386, 0.4831, 0.1778, 0.5543, 0.137, 0.4949, 0.1552, 0.4129, 0.05285, 0.4214, 0.04473, 0.4143, 0.08812, 0.3641, 0.219, 0.406, 0.2163, 0.4064, 0.2178, 0.4048, 0.219, 0.406, 0.2178, 0.4048, 0.2522, 0.374, 0.2677, 0.3911, 0.8331, 0.05928, 0.7858, 0.07007, 0.7801, 0.05165, 0.4365, 0.6765, 0.4129, 0.6314, 0.4326, 0.5983, 0.4365, 0.6765, 0.395, 0.686, 0.4134, 0.6529, 0.4134, 0.6529, 0.4129, 0.6314, 0.4365, 0.6765, 0.4326, 0.5983, 0.4129, 0.6314, 0.4092, 0.5939, 0.8057, 0.5654, 0.7874, 0.5798, 0.7792, 0.5475, 0.8057, 0.518, 0.2413, 0.4758, 0.269, 0.4565, 0.2888, 0.4881, 0.2674, 0.5028, 0.269, 0.4565, 0.3088, 0.4365, 0.3175, 0.4708, 0.2888, 0.4881, 0.8331, 0.05928, 0.7801, 0.05165, 0.7968, 0.01747, 0.8258, 0.01761, 0.7963, 0.7569, 0.7863, 0.7943, 0.758, 0.7967, 0.7625, 0.7617, 0.758, 0.7967, 0.7863, 0.7943, 0.7874, 0.8159, 0.7616, 0.8251, 0.758, 0.7967, 0.7874, 0.8159, 0.7963, 0.8362, 0.6758, 0.8166, 0.6703, 0.7889, 0.6933, 0.7602, 0.723, 0.7581, 0.723, 0.7942, 0.6994, 0.8176, 0.4365, 0.6765, 0.4394, 0.7705, 0.3571, 0.7718, 0.395, 0.686, 0.2413, 0.4758, 0.2386, 0.4831, 0.1896, 0.4379, 0.3888, 0.6741, 0.395, 0.686, 0.3572, 0.679, 0.3524, 0.6724, 0.4134, 0.6529, 0.395, 0.686, 0.3888, 0.6741, 0.1321, 0.3496, 0.08812, 0.3641, 0.09079, 0.3194, 0.7545, 0.1329, 0.8004, 0.1406, 0.7857, 0.213, 0.7539, 0.2085, 0.8004, 0.1406, 0.8373, 0.156, 0.8193, 0.2209, 0.7857, 0.213, 0.21, 0.3231, 0.2178, 0.4048, 0.1321, 0.3496, 0.1552, 0.4129, 0.08812, 0.3641, 0.1321, 0.3496, 0.1721, 0.4111, 0.7539, 0.2085, 0.7857, 0.213, 0.7788, 0.2735, 0.7531, 0.2693, 0.7857, 0.213, 0.8193, 0.2209, 0.7983, 0.2829, 0.7788, 0.2735, 0.1906, 0.2583, 0.21, 0.3231, 0.1321, 0.3496, 0.1249, 0.2748, 0.1321, 0.3496, 0.09079, 0.3194, 0.09502, 0.2639, 0.1173, 0.2726, 0.1942, 0.1755, 0.1795, 0.187, 0.1773, 0.1687, 0.1994, 0.164, 0.6048, 0.7196, 0.5835, 0.7327, 0.5805, 0.7216, 0.6027, 0.7138, 0.09317, 0.1487, 0.09335, 0.1935, 0.08612, 0.1867, 0.07407, 0.1365, 0.1229, 0.2049, 0.1006, 0.2016, 0.1057, 0.1566, 0.1275, 0.1645, 0.1773, 0.1687, 0.1795, 0.187, 0.1229, 0.2049, 0.1275, 0.1645, 0.1229, 0.2049, 0.1795, 0.187, 0.1906, 0.2583, 0.1249, 0.2748, 0.2126, 0.2427, 0.1906, 0.2583, 0.1795, 0.187, 0.1942, 0.1755, 0.7531, 0.2693, 0.7788, 0.2735, 0.775, 0.3464, 0.7521, 0.3419, 0.8853, 0.06816, 0.8853, 0.1233, 0.8723, 0.07574, 0.1249, 0.2748, 0.097, 0.2251, 0.1006, 0.2016, 0.1229, 0.2049, 0.5741, 0.6014, 0.5932, 0.5939, 0.5989, 0.6164, 0.5793, 0.6212, 0.5754, 0.648, 0.5793, 0.6212, 0.5989, 0.6164, 0.5967, 0.6457, 0.5805, 0.7216, 0.5648, 0.7403, 0.5717, 0.7054, 0.5967, 0.6457, 0.6004, 0.6959, 0.5717, 0.7054, 0.5754, 0.648, 0.139, 0.05997, 0.111, 0.09818, 0.09139, 0.0894, 0.7324, 0.5072, 0.7012, 0.5113, 0.7081, 0.4737, 0.7321, 0.4706, 0.7323, 0.4948, 0.7176, 0.4206, 0.7263, 0.3813, 0.7442, 0.39, 0.7423, 0.42, 0.7321, 0.4706, 0.7081, 0.4737, 0.7176, 0.4206, 0.7423, 0.42, 0.1443, 0.1203, 0.178, 0.1616, 0.1773, 0.1687, 0.1275, 0.1645, 0.1971, 0.07494, 0.2208, 0.1031, 0.1844, 0.1532, 0.1443, 0.1203, 0.2208, 0.1031, 0.1971, 0.07494, 0.2102, 0.05367, 0.2219, 0.05708, 0.2448, 0.06378, 0.2102, 0.05367, 0.1971, 0.07494, 0.1689, 0.04794, 0.1443, 0.1203, 0.1275, 0.1645, 0.1057, 0.1566, 0.1098, 0.1447, 0.1198, 0.1084, 0.1538, 0.05203, 0.149, 0.07605, 0.1416, 0.04935, 0.1971, 0.07494, 0.1443, 0.1203, 0.1629, 0.08728, 0.139, 0.05997, 0.1629, 0.08728, 0.1443, 0.1203, 0.1198, 0.1084, 0.1664, 0.07591, 0.149, 0.07605, 0.1538, 0.05203, 0.08702, 0.8908, 0.07286, 0.8763, 0.09298, 0.8598, 0.7422, 0.5586, 0.725, 0.5602, 0.7442, 0.5249, 0.8333, 0.8808, 0.8529, 0.9075, 0.8313, 0.9075, 0.1407, 0.02409, 0.1466, 0.02509, 0.146, 0.03098, 0.1402, 0.02901, 0.09298, 0.907, 0.07286, 0.8763, 0.08702, 0.8908, 0.1664, 0.07591, 0.1629, 0.08728, 0.149, 0.07605, 0.9126, 0.6824, 0.903, 0.6297, 0.9126, 0.6201, 0.1773, 0.1687, 0.178, 0.1616, 0.1994, 0.164, 0.5648, 0.7403, 0.5518, 0.7326, 0.5556, 0.7032, 0.5717, 0.7054, 0.2986, 0.1284, 0.2647, 0.128, 0.2625, 0.1185, 0.2871, 0.1106, 0.5613, 0.6466, 0.5754, 0.648, 0.5717, 0.7054, 0.5556, 0.7032, 0.5805, 0.7216, 0.5717, 0.7054, 0.6004, 0.6959, 0.6027, 0.7138, 0.873, 0.5473, 0.873, 0.5675, 0.8407, 0.5596, 0.6027, 0.9163, 0.6004, 0.8964, 0.6105, 0.8949, 0.6129, 0.9149, 0.2448, 0.06378, 0.2997, 0.08133, 0.2942, 0.0961, 0.3132, 0.109, 0.2942, 0.0961, 0.2997, 0.08133, 0.3175, 0.0984, 0.2625, 0.1185, 0.2208, 0.1031, 0.2448, 0.06378, 0.2208, 0.1031, 0.2177, 0.1492, 0.1844, 0.1532, 0.2879, 0.1093, 0.2942, 0.0961, 0.3132, 0.109, 0.2986, 0.1284, 0.2871, 0.1106, 0.3102, 0.1107, 0.8581, 0.5774, 0.8407, 0.5596, 0.873, 0.5675, 0.8581, 0.5774, 0.8571, 0.5798, 0.8407, 0.5596, 0.2888, 0.8388, 0.2888, 0.8653, 0.2691, 0.867, 0.2625, 0.1185, 0.2448, 0.06378, 0.2942, 0.0961, 0.7442, 0.5249, 0.725, 0.5602, 0.7232, 0.5357, 0.7232, 0.5357, 0.7137, 0.5432, 0.6966, 0.5355, 0.7232, 0.5357, 0.725, 0.5602, 0.7147, 0.5599, 0.7137, 0.5432, 0.725, 0.5602, 0.7422, 0.5586, 0.7362, 0.5822, 0.7299, 0.5828, 0.1538, 0.05203, 0.1416, 0.04935, 0.1402, 0.02901, 0.146, 0.03098, 0.4139, 0.9142, 0.429, 0.9044, 0.429, 0.9323, 0.4244, 0.9333, 0.725, 0.5602, 0.7299, 0.5828, 0.7264, 0.5852, 0.7147, 0.5599, 0.1245, 0.05212, 0.1632, 0.03749, 0.139, 0.05997, 0.188, 0.03389, 0.191, 0.04103, 0.1741, 0.04185, 0.1691, 0.02789, 0.2553, 0.9168, 0.2754, 0.9019, 0.2754, 0.9259, 0.8362, 0.1295, 0.8373, 0.156, 0.8004, 0.1406, 0.7969, 0.124, 0.7545, 0.1245, 0.7969, 0.124, 0.8004, 0.1406, 0.7545, 0.1329, 0.8975, 0.4785, 0.9061, 0.4808, 0.9061, 0.4927, 0.8975, 0.4904, 0.6005, 0.965, 0.6004, 0.9512, 0.6134, 0.9539, 0.6134, 0.9677, 0.8313, 0.9598, 0.8313, 0.9453, 0.8441, 0.9425, 0.8441, 0.9569, 0.9743, 0.02877, 0.9643, 0.02991, 0.9643, 0.01857, 0.9743, 0.01747, 0.3102, 0.9736, 0.3002, 0.9727, 0.3002, 0.9609, 0.3102, 0.9619, 0.3645, 0.9119, 0.3731, 0.9129, 0.3687, 0.9194, 0.3553, 0.9207, 0.3524, 0.9141, 0.3645, 0.9119, 0.3687, 0.9194, 0.3553, 0.9207, 0.3687, 0.9194, 0.3731, 0.9341, 0.3589, 0.9335, 0.9445, 0.3912, 0.9523, 0.3936, 0.9527, 0.4093, 0.942, 0.4052, 0.4215, 0.9683, 0.4215, 0.9825, 0.4139, 0.9728, 0.4139, 0.9728, 0.9508, 0.3813, 0.9527, 0.384, 0.9523, 0.3936, 0.9445, 0.3912, 0.2522, 0.374, 0.2178, 0.4048, 0.21, 0.3231, 0.2163, 0.4064, 0.1896, 0.4379, 0.1721, 0.4111, 0.7324, 0.5072, 0.7232, 0.5357, 0.6966, 0.5355, 0.7012, 0.5113, 0.2208, 0.1031, 0.2625, 0.1185, 0.2177, 0.1492, 0.1689, 0.04794, 0.1971, 0.07494, 0.1629, 0.08728, 0.1664, 0.07591, 0.2625, 0.1185, 0.2942, 0.0961, 0.2879, 0.1093, 0.2871, 0.1106, 0.5915, 0.782, 0.5977, 0.8425, 0.5748, 0.8425, 0.5827, 0.7752, 0.07407, 0.1365, 0.08612, 0.1867, 0.07713, 0.1837, 0.09139, 0.0894, 0.08524, 0.1164, 0.07407, 0.1365, 0.06427, 0.1346, 0.08466, 0.08495, 0.139, 0.05997, 0.09139, 0.0894, 0.1245, 0.05212, 0.2738, 0.7839, 0.2583, 0.7637, 0.2709, 0.7551, 0.1198, 0.1084, 0.111, 0.09818, 0.139, 0.05997, 0.1098, 0.1447, 0.111, 0.09818, 0.1198, 0.1084, 0.1006, 0.2016, 0.09335, 0.1935, 0.1057, 0.1566, 0.097, 0.2251, 0.08768, 0.196, 0.1006, 0.2016, 0.8147, 0.4158, 0.786, 0.4243, 0.7994, 0.3813, 0.7302, 0.05165, 0.7554, 0.05481, 0.7546, 0.06871, 0.7232, 0.07007, 0.5005, 0.679, 0.5065, 0.7718, 0.4721, 0.686, 0.4915, 0.1448, 0.4323, 0.09312, 0.4916, 0.01747, 0.5542, 0.0871, 0.1232, 0.591, 0.1694, 0.5892, 0.1729, 0.5899, 0.1785, 0.5917, 0.2096, 0.6277, 0.2106, 0.6381, 0.2203, 0.7462, 0.1599, 0.8249, 0.07677, 0.8249, 0.01747, 0.7666, 0.02944, 0.6682, 0.1202, 0.5911, 0.4432, 0.1815, 0.3925, 0.2199, 0.3535, 0.1687, 0.5552, 0.09584, 0.5767, 0.1197, 0.5193, 0.1781, 0.4915, 0.1448, 0.5441, 0.1947, 0.5658, 0.1971, 0.5589, 0.2046, 0.6775, 0.05928, 0.7302, 0.05165, 0.7232, 0.07007, 0.4365, 0.6765, 0.4326, 0.5983, 0.4586, 0.6314, 0.4365, 0.6765, 0.4575, 0.6529, 0.4721, 0.686, 0.4575, 0.6529, 0.4365, 0.6765, 0.4586, 0.6314, 0.4326, 0.5983, 0.4578, 0.5939, 0.4586, 0.6314, 0.8317, 0.6506, 0.8681, 0.6201, 0.8625, 0.6595, 0.8325, 0.6739, 0.5552, 0.09584, 0.5888, 0.06197, 0.6053, 0.08036, 0.5767, 0.1197, 0.5767, 0.1197, 0.6053, 0.08036, 0.6402, 0.0924, 0.6253, 0.1324, 0.6775, 0.05928, 0.6859, 0.01761, 0.7137, 0.01747, 0.7302, 0.05165, 0.4578, 0.5939, 0.4819, 0.5999, 0.4738, 0.6345, 0.4586, 0.6314, 0.9202, 0.1073, 0.9409, 0.08957, 0.9409, 0.111, 0.8325, 0.6739, 0.8625, 0.6595, 0.8681, 0.6827, 0.84, 0.6876, 0.4738, 0.6345, 0.4819, 0.5999, 0.5092, 0.6102, 0.5169, 0.6441, 0.5053, 0.6692, 0.488, 0.6636, 0.4365, 0.6765, 0.4721, 0.686, 0.5065, 0.7718, 0.4394, 0.7705, 0.5552, 0.09584, 0.4915, 0.1448, 0.5542, 0.0871, 0.4776, 0.6741, 0.5024, 0.6724, 0.5005, 0.679, 0.4721, 0.686, 0.4575, 0.6529, 0.4776, 0.6741, 0.4721, 0.686, 0.7545, 0.1329, 0.7539, 0.2085, 0.7233, 0.213, 0.7097, 0.1406, 0.7097, 0.1406, 0.7233, 0.213, 0.694, 0.2209, 0.6751, 0.156, 0.5192, 0.1917, 0.5023, 0.1896, 0.5193, 0.1781, 0.4666, 0.1847, 0.4357, 0.2343, 0.3925, 0.2199, 0.4432, 0.1815, 0.7539, 0.2085, 0.7531, 0.2693, 0.7288, 0.2735, 0.7233, 0.213, 0.5554, 0.2702, 0.5334, 0.3279, 0.5026, 0.3193, 0.5186, 0.2558, 0.5026, 0.3193, 0.4329, 0.307, 0.4357, 0.2343, 0.5186, 0.2558, 0.5106, 0.4, 0.5156, 0.4117, 0.4863, 0.4129, 0.4895, 0.3936, 0.6048, 0.7196, 0.6027, 0.7138, 0.6231, 0.7148, 0.6264, 0.7258, 0.4863, 0.4129, 0.4306, 0.4229, 0.4281, 0.3804, 0.4895, 0.3936, 0.4281, 0.3804, 0.4329, 0.307, 0.5026, 0.3193, 0.4895, 0.3936, 0.5334, 0.3279, 0.5106, 0.4, 0.4895, 0.3936, 0.5026, 0.3193, 0.7531, 0.2693, 0.7521, 0.3419, 0.7303, 0.3464, 0.7288, 0.2735, 0.6105, 0.5956, 0.6148, 0.6154, 0.5989, 0.6164, 0.5932, 0.5939, 0.6142, 0.6418, 0.5967, 0.6457, 0.5989, 0.6164, 0.6148, 0.6154, 0.5156, 0.4117, 0.5288, 0.4227, 0.4866, 0.4204, 0.5967, 0.6457, 0.6142, 0.6418, 0.6264, 0.6966, 0.6004, 0.6959, 0.6751, 0.4943, 0.6796, 0.483, 0.6883, 0.4607, 0.7081, 0.4737, 0.7012, 0.5113, 0.7176, 0.4206, 0.6964, 0.4097, 0.7067, 0.3815, 0.7263, 0.3813, 0.6883, 0.4607, 0.6964, 0.4097, 0.7176, 0.4206, 0.7081, 0.4737, 0.4463, 0.4684, 0.4306, 0.4229, 0.4863, 0.4129, 0.4866, 0.4204, 0.5001, 0.5125, 0.4463, 0.4684, 0.4886, 0.4324, 0.5266, 0.4813, 0.5266, 0.4813, 0.5583, 0.5146, 0.5312, 0.5252, 0.5173, 0.5306, 0.5001, 0.5125, 0.5173, 0.5306, 0.4759, 0.5394, 0.5001, 0.5125, 0.3524, 0.8358, 0.3611, 0.8302, 0.3631, 0.8616, 0.5001, 0.5125, 0.4624, 0.5035, 0.4463, 0.4684, 0.445, 0.5266, 0.4232, 0.4798, 0.4463, 0.4684, 0.4624, 0.5035, 0.4658, 0.515, 0.4484, 0.5433, 0.4499, 0.514, 0.3631, 0.8616, 0.3611, 0.8302, 0.379, 0.849, 0.4139, 0.8399, 0.4195, 0.8067, 0.4288, 0.8453, 0.1523, 0.8985, 0.1362, 0.878, 0.1523, 0.8598, 0.3158, 0.9019, 0.3158, 0.9079, 0.3103, 0.9104, 0.3107, 0.903, 0.3552, 0.8769, 0.3631, 0.8616, 0.379, 0.849, 0.4658, 0.515, 0.4499, 0.514, 0.4624, 0.5035, 0.907, 0.3813, 0.907, 0.4436, 0.8975, 0.4341, 0.4863, 0.4129, 0.5156, 0.4117, 0.4866, 0.4204, 0.4866, 0.4204, 0.5288, 0.4227, 0.5255, 0.4329, 0.4886, 0.4324, 0.622, 0.4401, 0.6066, 0.4615, 0.5771, 0.4578, 0.5846, 0.444, 0.5771, 0.4578, 0.5255, 0.4329, 0.5288, 0.4227, 0.5846, 0.444, 0.6231, 0.7148, 0.6027, 0.7138, 0.6004, 0.6959, 0.6264, 0.6966, 0.873, 0.5473, 0.8407, 0.5596, 0.8616, 0.5314, 0.6027, 0.8788, 0.6129, 0.8775, 0.6105, 0.8949, 0.6004, 0.8964, 0.2553, 0.831, 0.2888, 0.8388, 0.2575, 0.8508, 0.5583, 0.5146, 0.6117, 0.4777, 0.618, 0.4919, 0.6362, 0.4599, 0.6402, 0.4707, 0.618, 0.4919, 0.6117, 0.4777, 0.5771, 0.4578, 0.5583, 0.5146, 0.5266, 0.4813, 0.5266, 0.4813, 0.4886, 0.4324, 0.5255, 0.4329, 0.6065, 0.4635, 0.6362, 0.4599, 0.6117, 0.4777, 0.622, 0.4401, 0.6332, 0.4581, 0.6066, 0.4615, 0.8443, 0.5341, 0.8616, 0.5314, 0.8407, 0.5596, 0.8443, 0.5341, 0.8407, 0.5596, 0.8421, 0.5326, 0.5655, 0.8775, 0.5655, 0.9165, 0.5518, 0.9019, 0.5771, 0.4578, 0.6117, 0.4777, 0.5583, 0.5146, 0.4658, 0.515, 0.4759, 0.5394, 0.4574, 0.5555, 0.6886, 0.9444, 0.6703, 0.9413, 0.6784, 0.9397, 0.4349, 0.8218, 0.4399, 0.831, 0.4399, 0.8473, 0.4288, 0.8453, 0.4288, 0.8453, 0.4196, 0.8663, 0.4141, 0.8643, 0.4139, 0.8399, 0.3524, 0.8358, 0.3539, 0.8114, 0.3586, 0.8085, 0.3611, 0.8302, 0.3611, 0.8302, 0.3586, 0.8085, 0.3629, 0.8067, 0.379, 0.8295, 0.4288, 0.8453, 0.4399, 0.8473, 0.4229, 0.8694, 0.4196, 0.8663, 0.1279, 0.8926, 0.1362, 0.878, 0.1523, 0.8985, 0.6754, 0.1459, 0.7112, 0.1326, 0.7097, 0.1406, 0.6751, 0.156, 0.7545, 0.1245, 0.7545, 0.1329, 0.7097, 0.1406, 0.7112, 0.1326, 0.9646, 0.2424, 0.9646, 0.2303, 0.9748, 0.2304, 0.9748, 0.2425, 0.758, 0.948, 0.7703, 0.9449, 0.7703, 0.9595, 0.758, 0.9626, 0.01747, 0.9427, 0.03038, 0.9455, 0.03038, 0.9599, 0.01752, 0.9572, 0.9297, 0.2312, 0.9297, 0.2435, 0.9197, 0.2426, 0.9196, 0.2303, 0.2653, 0.9609, 0.2653, 0.9727, 0.2553, 0.9737, 0.2553, 0.9618, 0.08125, 0.9624, 0.07286, 0.9566, 0.08125, 0.9419, 0.9219, 0.5388, 0.908, 0.5416, 0.9121, 0.5331, 0.9275, 0.5314, 0.9219, 0.5388, 0.9251, 0.5519, 0.9131, 0.5567, 0.908, 0.5416, 0.9491, 0.6385, 0.9475, 0.6243, 0.9552, 0.6201, 0.955, 0.6361, 0.9251, 0.5519, 0.9275, 0.5603, 0.9275, 0.5603, 0.9131, 0.5567, 0.9546, 0.6488, 0.9491, 0.6385, 0.955, 0.6361, 0.9552, 0.6459, 0.5441, 0.1947, 0.5192, 0.1917, 0.5193, 0.1781, 0.5023, 0.1896, 0.4357, 0.2343, 0.4666, 0.1847, 0.6751, 0.4943, 0.7012, 0.5113, 0.6966, 0.5355, 0.6772, 0.5348, 0.5266, 0.4813, 0.5255, 0.4329, 0.5771, 0.4578, 0.4759, 0.5394, 0.4658, 0.515, 0.4624, 0.5035, 0.5001, 0.5125, 0.5771, 0.4578, 0.6066, 0.4615, 0.6065, 0.4635, 0.6117, 0.4777, 0.4989, 0.5524, 0.4705, 0.5566, 0.4757, 0.5502, 0.902, 0.9029, 0.8978, 0.8807, 0.909, 0.8589, 0.909, 0.8935, 0.09139, 0.0894, 0.111, 0.09818, 0.1076, 0.09967, 0.08524, 0.1164, 0.902, 0.9029, 0.8932, 0.8877, 0.8978, 0.8807, 0.07407, 0.1365, 0.09224, 0.14, 0.09317, 0.1487, 0.1098, 0.1447, 0.1047, 0.1419, 0.1076, 0.09967, 0.111, 0.09818, 0.08524, 0.1164, 0.09224, 0.14, 0.07407, 0.1365, 0.1173, 0.2726, 0.09502, 0.2639, 0.0875, 0.2391, 0.06509, 0.1893, 0.08768, 0.196, 0.097, 0.2251, 0.09089, 0.2313, 0.1249, 0.2748, 0.1157, 0.2677, 0.09089, 0.2313, 0.097, 0.2251, 0.8751, 0.0298, 0.8807, 0.02351, 0.8853, 0.06816, 0.8723, 0.07574, 0.9531, 0.9291, 0.953, 0.939, 0.9462, 0.9346, 0.9502, 0.9219, 0.07407, 0.1365, 0.06509, 0.1893, 0.05659, 0.1835, 0.06427, 0.1346, 0.9531, 0.9499, 0.944, 0.9391, 0.9462, 0.9346, 0.953, 0.939, 0.1057, 0.1566, 0.09335, 0.1935, 0.09317, 0.1487, 0.07713, 0.1837, 0.08751, 0.1912, 0.08768, 0.196, 0.06509, 0.1893, 0.07407, 0.1365, 0.07713, 0.1837, 0.06509, 0.1893, 0.2553, 0.7356, 0.2612, 0.6854, 0.2686, 0.6843, 0.2692, 0.7336, 0.2553, 0.7356, 0.2692, 0.7336, 0.2709, 0.7551, 0.2709, 0.7551, 0.2583, 0.7637, 0.2553, 0.7356, 0.4906, 0.9469, 0.4748, 0.9378, 0.4783, 0.9285, 0.4882, 0.9216, 0.4906, 0.9348, 0.1691, 0.02789, 0.1466, 0.03368, 0.1599, 0.01747, 0.1834, 0.026, 0.9515, 0.4722, 0.942, 0.4584, 0.9455, 0.4442, 0.9515, 0.4483, 0.1632, 0.03749, 0.1691, 0.02789, 0.1741, 0.04185, 0.1632, 0.03749, 0.1466, 0.03368, 0.1691, 0.02789, 0.1245, 0.05212, 0.1466, 0.03368, 0.1632, 0.03749, 0.94, 0.763, 0.9518, 0.7569, 0.9518, 0.7666, 0.9421, 0.7705, 0.9495, 0.7845, 0.9421, 0.7705, 0.9518, 0.7666, 0.5629, 0.9515, 0.5629, 0.9686, 0.5518, 0.9615, 0.5538, 0.9514, 0.9639, 0.1635, 0.9714, 0.1582, 0.9714, 0.1755, 0.967, 0.1769, 0.4981, 0.5589, 0.4705, 0.5566, 0.4989, 0.5524, 0.2738, 0.7839, 0.2709, 0.7551, 0.296, 0.7769, 0.2868, 0.7817, 0.5173, 0.5306, 0.4757, 0.5502, 0.4759, 0.5394, 0.1321, 0.3496, 0.1173, 0.2726, 0.1249, 0.2748, 0.4306, 0.5347, 0.445, 0.5266, 0.4757, 0.5502, 0.2861, 0.7348, 0.2709, 0.7551, 0.2692, 0.7336, 0.2709, 0.7551, 0.2861, 0.7348, 0.296, 0.7769, 0.4306, 0.5347, 0.4757, 0.5502, 0.4705, 0.5566, 0.4357, 0.2343, 0.4007, 0.2609, 0.3925, 0.2199, 0.4357, 0.2343, 0.4258, 0.309, 0.4056, 0.3167, 0.4007, 0.2609, 0.4281, 0.3804, 0.4306, 0.4229, 0.4081, 0.432, 0.4068, 0.3833, 0.4329, 0.307, 0.4281, 0.3804, 0.4068, 0.3833, 0.4043, 0.3587, 0.4306, 0.4229, 0.4463, 0.4684, 0.4232, 0.4798, 0.412, 0.444, 0.4081, 0.432, 0.884, 0.1941, 0.8847, 0.2454, 0.8723, 0.1997, 0.8723, 0.1997, 0.8847, 0.1582, 0.884, 0.1941, 0.4068, 0.3833, 0.4081, 0.432, 0.4002, 0.3912, 0.1429, 0.9334, 0.1429, 0.9546, 0.1279, 0.9537, 0.1887, 0.9047, 0.2034, 0.8874, 0.2039, 0.8958, 0.4258, 0.309, 0.3988, 0.3415, 0.4056, 0.3167, 0.9531, 0.8589, 0.953, 0.8698, 0.9462, 0.8742, 0.944, 0.8698, 0.758, 0.8773, 0.7748, 0.8711, 0.7748, 0.91, 0.4357, 0.2343, 0.4329, 0.307, 0.4258, 0.309, 0.2691, 0.867, 0.2575, 0.8508, 0.2888, 0.8388, 0.06509, 0.1893, 0.0875, 0.2391, 0.08481, 0.2636, 0.706, 0.6557, 0.7039, 0.6728, 0.6893, 0.6471, 0.6893, 0.6471, 0.723, 0.6201, 0.706, 0.6557, 0.6755, 0.7106, 0.6761, 0.7112, 0.6751, 0.7124, 0.6761, 0.7112, 0.7039, 0.6728, 0.7186, 0.6942, 0.723, 0.7232, 0.678, 0.7131, 0.06924, 0.258, 0.06509, 0.1893, 0.08481, 0.2636, 0.1057, 0.1566, 0.0992, 0.1484, 0.1047, 0.1419, 0.1098, 0.1447, 0.1076, 0.09967, 0.1047, 0.1419, 0.0992, 0.1484, 0.08524, 0.1164, 0.8794, 0.01747, 0.8807, 0.02351, 0.8751, 0.0298, 0.08481, 0.2636, 0.0875, 0.2391, 0.09502, 0.2639, 0.6784, 0.9397, 0.6854, 0.9253, 0.6886, 0.9252, 0.6886, 0.9444, 0.3531, 0.9742, 0.3524, 0.969, 0.356, 0.9699, 0.356, 0.9759, 0.2868, 0.7817, 0.296, 0.7769, 0.3024, 0.7961, 0.2985, 0.7941, 0.9625, 0.5358, 0.9706, 0.5314, 0.9706, 0.5521, 0.07426, 0.965, 0.07286, 0.9566, 0.08125, 0.9624, 0.6994, 0.8903, 0.6936, 0.8902, 0.7, 0.8841, 0.7, 0.8841, 0.6901, 0.8899, 0.6902, 0.8791, 0.7825, 0.7205, 0.7668, 0.7219, 0.7675, 0.7012, 0.956, 0.6837, 0.956, 0.7074, 0.9475, 0.6929, 0.761, 0.6859, 0.7675, 0.7012, 0.758, 0.7071, 0.8723, 0.3276, 0.8946, 0.2803, 0.8946, 0.3279, 0.8582, 0.8459, 0.8426, 0.7896, 0.8571, 0.7854, 0.08481, 0.2636, 0.06733, 0.32, 0.06924, 0.258, 0.905, 0.7569, 0.905, 0.811, 0.8932, 0.8027, 0.09079, 0.3194, 0.08481, 0.2636, 0.09502, 0.2639, 0.7672, 0.6244, 0.7894, 0.6201, 0.7709, 0.6801, 0.7709, 0.6801, 0.7894, 0.6201, 0.7968, 0.6776, 0.4056, 0.3167, 0.3818, 0.2506, 0.4007, 0.2609, 0.4056, 0.3167, 0.3848, 0.3214, 0.3818, 0.2506, 0.761, 0.6859, 0.7672, 0.6244, 0.7709, 0.6801, 0.8426, 0.7896, 0.8444, 0.7624, 0.8571, 0.7854, 0.8571, 0.7854, 0.8444, 0.7624, 0.8582, 0.7569, 0.905, 0.811, 0.8991, 0.8239, 0.8932, 0.8027, 0.8426, 0.7896, 0.8313, 0.7681, 0.8444, 0.7624, 0.06733, 0.32, 0.09079, 0.3194, 0.06187, 0.3355, 0.7709, 0.6801, 0.7968, 0.6776, 0.7675, 0.7012, 0.7675, 0.7012, 0.7968, 0.6776, 0.7968, 0.7066, 0.761, 0.6859, 0.7709, 0.6801, 0.7675, 0.7012, 0.1873, 0.9569, 0.2044, 0.9396, 0.2044, 0.9577, 0.9296, 0.2938, 0.9429, 0.2803, 0.9429, 0.31, 0.03476, 0.3572, 0.04762, 0.3365, 0.03873, 0.361, 0.9202, 0.03178, 0.9294, 0.01747, 0.9294, 0.05463, 0.09079, 0.3194, 0.06583, 0.3512, 0.06187, 0.3355, 0.06187, 0.3355, 0.06583, 0.3512, 0.03873, 0.361, 0.7675, 0.7012, 0.7968, 0.7066, 0.7825, 0.7205, 0.9069, 0.9379, 0.9089, 0.9538, 0.8932, 0.9538, 0.9196, 0.1702, 0.929, 0.1582, 0.929, 0.1736, 0.6703, 0.8525, 0.7, 0.8572, 0.6831, 0.8681, 0.6831, 0.8681, 0.7, 0.8572, 0.6967, 0.87, 0.03476, 0.3572, 0.03873, 0.361, 0.02749, 0.3677, 0.06583, 0.3512, 0.03566, 0.3716, 0.03873, 0.361, 0.03873, 0.361, 0.03566, 0.3716, 0.02749, 0.3677, 0.9196, 0.1702, 0.929, 0.1736, 0.9289, 0.1954, 0.6901, 0.8899, 0.6831, 0.8681, 0.6902, 0.8791, 0.6831, 0.8681, 0.6967, 0.87, 0.6902, 0.8791, 0.6902, 0.8791, 0.6967, 0.87, 0.7, 0.8841, 0.02749, 0.3677, 0.03566, 0.3716, 0.01857, 0.3788, 0.01857, 0.3788, 0.03566, 0.3716, 0.01747, 0.3857, 0.4007, 0.2609, 0.3818, 0.2506, 0.3852, 0.223, 0.06733, 0.32, 0.08481, 0.2636, 0.09079, 0.3194, 0.7, 0.8841, 0.6936, 0.8902, 0.6901, 0.8899, 0.5186, 0.2558, 0.4357, 0.2343, 0.5023, 0.1896, 0.5192, 0.1917, 0.5193, 0.1781, 0.5023, 0.1896, 0.4666, 0.1847, 0.4915, 0.1448, 0.5589, 0.2046, 0.5186, 0.2558, 0.5192, 0.1917, 0.5441, 0.1947, 0.5767, 0.1197, 0.6253, 0.1324, 0.5658, 0.1971, 0.5441, 0.1947, 0.5193, 0.1781, 0.6775, 0.05928, 0.7232, 0.07007, 0.7112, 0.1326, 0.6754, 0.1459, 0.6893, 0.6471, 0.7039, 0.6728, 0.6761, 0.7112, 0.6755, 0.7106, 0.4915, 0.1448, 0.4432, 0.1815, 0.3535, 0.1687, 0.3524, 0.1673, 0.4323, 0.09312, 0.4915, 0.1448, 0.4666, 0.1847, 0.4432, 0.1815, 0.6751, 0.7124, 0.6761, 0.7112, 0.678, 0.7131, 0.7546, 0.06871, 0.7545, 0.1245, 0.7112, 0.1326, 0.7232, 0.07007, 0.7546, 0.06871, 0.7858, 0.07007, 0.7969, 0.124, 0.7545, 0.1245, 0.8331, 0.05928, 0.8362, 0.1295, 0.7969, 0.124, 0.7858, 0.07007, 0.269, 0.4565, 0.219, 0.406, 0.2677, 0.3911, 0.3088, 0.4365, 0.2413, 0.4758, 0.1896, 0.4379, 0.2163, 0.4064, 0.219, 0.406, 0.269, 0.4565, 0.2178, 0.4048, 0.2163, 0.4064, 0.1721, 0.4111, 0.1321, 0.3496, 0.1896, 0.4379, 0.1552, 0.4129, 0.1721, 0.4111, 0.1896, 0.4379, 0.137, 0.4949, 0.05285, 0.4214, 0.1552, 0.4129])
me_mesh_008.materials.append(mat_material__25)
me_mesh_008.use_mirror_x = True
me_mesh_008.update()
me_mesh_008.normals_split_custom_set([tuple(v) for v in zip(*[iter([-0.9177, 0.3813, -0.1118, -0.9177, 0.3813, -0.1118, -0.9177, 0.3813, -0.1118, -0.9177, 0.3813, -0.1118, -0.2887, 0.3414, -0.8945, -0.2887, 0.3414, -0.8945, -0.2887, 0.3414, -0.8945, -0.8892, 0.4395, -0.1274, -0.8892, 0.4395, -0.1274, -0.8892, 0.4395, -0.1274, -0.1773, 0.565, -0.8058, -0.1773, 0.565, -0.8058, -0.1773, 0.565, -0.8058, -0.1773, 0.565, -0.8058, -0.8354, 0.47, -0.2849, -0.8354, 0.47, -0.2849, -0.8354, 0.47, -0.2849, -0.3185, 0.8304, -0.4571, -0.3185, 0.8304, -0.4571, -0.3185, 0.8304, -0.4571, -0.3185, 0.8304, -0.4571, -0.3185, 0.8304, -0.4571, -0.9659, 0.1929, -0.1726, -0.9659, 0.1929, -0.1726, -0.9659, 0.1929, -0.1726, 0.02572, 0.2579, -0.9658, 0.02572, 0.2579, -0.9658, 0.02572, 0.2579, -0.9658, 0.02572, 0.2579, -0.9658, -0.8675, 0.4972, -0.01687, -0.8675, 0.4972, -0.01687, -0.8675, 0.4972, -0.01687, -0.8675, 0.4972, -0.01687, -0.8696, 0.3152, -0.3802, -0.8696, 0.3152, -0.3802, -0.8696, 0.3152, -0.3802, -0.9226, 0.1707, 0.3458, -0.9226, 0.1707, 0.3458, -0.9226, 0.1707, 0.3458, -0.9226, 0.1707, 0.3458, -0.8664, 0.288, -0.4079, -0.8664, 0.288, -0.4079, -0.8664, 0.288, -0.4079, -0.8906, 0.4459, 0.08942, -0.8906, 0.4459, 0.08942, -0.8906, 0.4459, 0.08942, -0.8906, 0.4459, 0.08942, -0.9255, 0.1038, 0.3642, -0.9255, 0.1038, 0.3642, -0.9255, 0.1038, 0.3642, -0.9255, 0.1038, 0.3642, -0.3595, 0.1777, -0.9161, -0.3595, 0.1777, -0.9161, -0.3595, 0.1777, -0.9161, -0.3595, 0.1777, -0.9161, -0.4298, -0.05887, -0.901, -0.4298, -0.05887, -0.901, -0.4298, -0.05887, -0.901, -0.4298, -0.05887, -0.901, -0.4233, 0.6922, -0.5845, -0.4233, 0.6922, -0.5845, -0.4233, 0.6922, -0.5845, -0.4233, 0.6922, -0.5845, -0.8223, 0.01404, -0.5688, -0.8223, 0.01404, -0.5688, -0.8223, 0.01404, -0.5688, -0.8223, 0.01404, -0.5688, -0.6955, 0.5632, -0.4462, -0.6955, 0.5632, -0.4462, -0.6955, 0.5632, -0.4462, -0.3362, 0.9199, -0.2016, -0.3362, 0.9199, -0.2016, -0.3362, 0.9199, -0.2016, -0.3362, 0.9199, -0.2016, -0.9708, 0.2274, 0.0765, -0.9708, 0.2274, 0.0765, -0.9708, 0.2274, 0.0765, -0.9488, 0.2917, -0.1213, -0.9488, 0.2917, -0.1213, -0.9488, 0.2917, -0.1213, -0.9984, -0.04725, 0.03156, -0.9984, -0.04725, 0.03156, -0.9984, -0.04725, 0.03156, -0.9984, -0.04725, 0.03156, -0.7964, 0.604, -0.02936, -0.7964, 0.604, -0.02936, -0.7964, 0.604, -0.02936, -0.7964, 0.604, -0.02936, -0.675, -0.1684, -0.7184, -0.675, -0.1684, -0.7184, -0.675, -0.1684, -0.7184, -0.09486, -0.7519, 0.6525, -0.09485, -0.7519, 0.6525, -0.09486, -0.7519, 0.6525, -0.09486, -0.7519, 0.6525, 0.353, 0.9225, -0.1563, 0.353, 0.9225, -0.1563, 0.353, 0.9225, -0.1563, 0.353, 0.9225, -0.1563, 0.353, 0.9225, -0.1563, 0.4751, -0.873, 0.1104, 0.4751, -0.873, 0.1104, 0.4751, -0.873, 0.1104, 0.9683, -0.2264, 0.1054, 0.9683, -0.2264, 0.1054, 0.9683, -0.2264, 0.1054, 0.9683, -0.2264, 0.1054, 0.9264, 0.3752, 0.03352, 0.9409, 0.2944, -0.1676, 0.7604, 0.6461, -0.06562, 0.9566, 0.256, -0.1389, 0.9858, -0.05356, -0.1592, 0.984, -0.05926, -0.1683, 0.9992, 0.02647, -0.03104, 0.9741, -0.01628, 0.2255, 0.979, -0.02644, 0.2022, 0.979, -0.02644, 0.2022, 0.9669, -0.003266, 0.2551, 0.103, -0.7197, 0.6866, 0.103, -0.7197, 0.6866, 0.103, -0.7197, 0.6866, -0.2529, -0.9511, 0.1773, -0.2529, -0.9511, 0.1773, -0.2529, -0.9511, 0.1773, 0.2862, -0.952, -0.1083, 0.2862, -0.952, -0.1083, 0.2862, -0.952, -0.1083, 0.2761, -0.9561, -0.09787, 0.2761, -0.9561, -0.09787, 0.2761, -0.9561, -0.09787, -0.1968, -0.9558, 0.2185, -0.1968, -0.9558, 0.2185, -0.1968, -0.9558, 0.2185, 0.04191, -0.1429, -0.9888, 0.04191, -0.1429, -0.9888, 0.04191, -0.1429, -0.9888, 0.04191, -0.1429, -0.9888, 0.8886, -0.1755, -0.4238, 0.8886, -0.1755, -0.4238, 0.8886, -0.1755, -0.4238, 0.8886, -0.1755, -0.4238, 0.9448, -0.2613, 0.1978, 0.9448, -0.2613, 0.1978, 0.9448, -0.2613, 0.1978, 0.9448, -0.2613, 0.1978, 0.115, -0.2828, 0.9523, 0.115, -0.2828, 0.9523, 0.1149, -0.2828, 0.9523, 0.115, -0.2828, 0.9523, -0.8918, -0.4019, 0.2078, -0.8918, -0.4019, 0.2078, -0.8918, -0.4019, 0.2078, -0.8918, -0.4019, 0.2078, -0.9549, -0.2966, 0.0113, -0.9549, -0.2966, 0.0113, -0.9549, -0.2966, 0.0113, -0.6692, -0.3865, -0.6346, -0.6692, -0.3865, -0.6346, -0.6692, -0.3865, -0.6346, -0.6692, -0.3865, -0.6346, 0.9032, -0.1764, -0.3914, 0.9336, -0.1361, 0.3315, 0.1378, -0.1061, 0.9848, -0.9583, 0.008666, 0.2858, -0.8711, -0.09945, -0.4809, -0.1128, -0.1988, -0.9735, 0.3636, -0.9285, 0.07557, 0.3636, -0.9285, 0.07557, 0.3636, -0.9285, 0.07557, 0.3636, -0.9285, 0.07557, 0.9327, -0.2024, -0.2983, 0.9327, -0.2024, -0.2983, 0.9327, -0.2024, -0.2983, 0.5509, -0.834, 0.03068, 0.5509, -0.834, 0.03068, 0.5509, -0.834, 0.03068, 0.5509, -0.834, 0.03068, 0.3337, -0.9393, -0.08028, 0.3337, -0.9393, -0.08028, 0.3337, -0.9393, -0.08028, 0.8541, 0.5145, 0.07678, 0.8541, 0.5145, 0.07678, 0.8541, 0.5145, 0.07678, 0.2731, -0.2545, 0.9277, 0.2731, -0.2545, 0.9277, 0.2731, -0.2545, 0.9277, 0.2731, -0.2545, 0.9277, 0.6227, 0.01084, 0.7824, 0.6227, 0.01084, 0.7824, 0.6227, 0.01084, 0.7824, 0.6227, 0.01084, 0.7824, 0.9369, 0.3052, 0.1706, 0.9369, 0.3052, 0.1706, 0.9369, 0.3052, 0.1706, 0.9672, 0.2476, -0.05709, 0.9664, 0.2506, -0.05709, 0.966, 0.2512, -0.06105, 0.9656, 0.2527, -0.06212, 0.3968, -0.3138, 0.8626, 0.3968, -0.3138, 0.8626, 0.3968, -0.3138, 0.8626, 0.3968, -0.3138, 0.8626, 0.8039, -0.0814, 0.5891, 0.8039, -0.0814, 0.5891, 0.8039, -0.0814, 0.5891, 0.8039, -0.0814, 0.5891, 0.9576, 0.2493, 0.1444, 0.9576, 0.2493, 0.1444, 0.9576, 0.2493, 0.1444, 0.9576, 0.2493, 0.1444, 0.8821, 0.434, -0.1832, 0.8821, 0.434, -0.1832, 0.8821, 0.434, -0.1832, 0.8821, 0.434, -0.1832, 0.8828, -0.3163, 0.3474, 0.8828, -0.3163, 0.3474, 0.8828, -0.3163, 0.3474, 0.8828, -0.3163, 0.3474, 0.3718, -0.8098, 0.4538, 0.3718, -0.8098, 0.4538, 0.3718, -0.8098, 0.4538, 0.3718, -0.8098, 0.4538, 0.9176, 0.3814, -0.1118, 0.9176, 0.3814, -0.1118, 0.9176, 0.3814, -0.1118, 0.9176, 0.3814, -0.1118, 0.9734, 0.1334, -0.1861, 0.9734, 0.1334, -0.1861, 0.9734, 0.1334, -0.1861, 0.9734, 0.1334, -0.1861, 0.998, -0.03276, 0.0541, 0.998, -0.03276, 0.0541, 0.998, -0.03276, 0.0541, 0.998, -0.03276, 0.0541, 0.9973, 0.0487, 0.05434, 0.9973, 0.0487, 0.05434, 0.9973, 0.0487, 0.05434, 0.9973, 0.0487, 0.05434, 0.8592, -0.1889, 0.4756, 0.8592, -0.1889, 0.4756, 0.8592, -0.1889, 0.4756, 0.8592, -0.1889, 0.4756, 0.4491, -0.3506, 0.8218, 0.4491, -0.3506, 0.8218, 0.4491, -0.3506, 0.8218, 0.4491, -0.3506, 0.8218, 0.2602, 0.3706, -0.8916, 0.2602, 0.3706, -0.8916, 0.2602, 0.3706, -0.8916, 0.9585, 0.2102, -0.1926, 0.9585, 0.2102, -0.1926, 0.9585, 0.2102, -0.1926, 0.9585, 0.2102, -0.1926, 0.408, -0.8718, 0.271, 0.408, -0.8718, 0.271, 0.408, -0.8718, 0.271, 0.408, -0.8718, 0.271, 0.2693, -0.6581, -0.7031, 0.2693, -0.6581, -0.7031, 0.2693, -0.6581, -0.7031, 0.2693, -0.6581, -0.7031, 0.7704, -0.5619, -0.3013, 0.7704, -0.5619, -0.3013, 0.7704, -0.5619, -0.3013, 0.2749, -0.9031, -0.33, 0.2749, -0.9031, -0.33, 0.2749, -0.9031, -0.33, 0.2749, -0.9031, -0.33, 0.8892, 0.4395, -0.1274, 0.8892, 0.4395, -0.1274, 0.8892, 0.4395, -0.1274, 0.31, 0.3958, 0.8644, 0.31, 0.3958, 0.8644, 0.31, 0.3958, 0.8644, 0.31, 0.3958, 0.8644, 0.31, 0.3958, 0.8644, 0.2518, -0.04791, 0.9666, 0.2518, -0.04791, 0.9666, 0.2518, -0.04791, 0.9666, 0.2518, -0.04791, 0.9666, 0.3731, 0.4392, 0.8172, 0.3731, 0.4392, 0.8172, 0.3731, 0.4392, 0.8172, 0.3731, 0.4392, 0.8172, 0.9974, -0.05442, 0.04773, 0.9974, -0.05442, 0.04773, 0.9974, -0.05442, 0.04773, 0.9974, -0.05442, 0.04773, 0.9959, 0.0883, 0.02075, 0.9959, 0.0883, 0.02075, 0.9959, 0.0883, 0.02075, 0.9959, 0.0883, 0.02075, 0.9273, 0.0266, 0.3734, 0.9273, 0.0266, 0.3734, 0.9273, 0.0266, 0.3734, 0.9273, 0.0266, 0.3734, 0.9273, 0.0266, 0.3734, 0.8757, 0.3642, 0.317, 0.8757, 0.3642, 0.317, 0.8757, 0.3642, 0.317, 0.9735, 0.2237, -0.04824, 0.9735, 0.2237, -0.04824, 0.9735, 0.2237, -0.04824, 0.9735, 0.2237, -0.04824, 0.9735, 0.2237, -0.04824, 0.7134, 0.1924, -0.6739, 0.7134, 0.1924, -0.6739, 0.7134, 0.1924, -0.6739, 0.972, -0.234, -0.02013, 0.972, -0.234, -0.02013, 0.972, -0.234, -0.02013, 0.8571, 0.4885, -0.1635, 0.8571, 0.4885, -0.1635, 0.8571, 0.4885, -0.1635, 0.8571, 0.4885, -0.1635, 0.8769, -0.05581, -0.4774, 0.8769, -0.05581, -0.4774, 0.8769, -0.05581, -0.4774, 0.06066, 0.3676, -0.928, 0.06066, 0.3676, -0.928, 0.06066, 0.3676, -0.928, 0.624, -0.2437, 0.7425, 0.624, -0.2437, 0.7425, 0.624, -0.2437, 0.7425, -0.9851, 0.152, -0.08042, -0.9851, 0.152, -0.08042, -0.9851, 0.152, -0.08042, 0.4935, 0.8035, 0.3329, 0.4935, 0.8035, 0.3329, 0.4935, 0.8035, 0.3329, 0.4935, 0.8035, 0.3329, -0.5016, -0.3509, -0.7908, -0.5016, -0.3509, -0.7908, -0.5016, -0.3509, -0.7908, 0.9104, 0.3862, -0.148, 0.9104, 0.3862, -0.148, 0.9104, 0.3862, -0.148, 0.7069, -0.01505, -0.7072, 0.7069, -0.01505, -0.7072, 0.7069, -0.01505, -0.7072, 0.9126, -0.2754, 0.3022, 0.9126, -0.2754, 0.3022, 0.9126, -0.2754, 0.3022, 0.6894, -0.6044, -0.3993, 0.6894, -0.6044, -0.3993, 0.6894, -0.6044, -0.3993, 0.6894, -0.6044, -0.3993, 0.9442, -0.3133, -0.1012, 0.9442, -0.3133, -0.1012, 0.9442, -0.3133, -0.1012, 0.9442, -0.3133, -0.1012, 0.7354, -0.6711, -0.09396, 0.7354, -0.6711, -0.09396, 0.7354, -0.6711, -0.09396, 0.7354, -0.6711, -0.09396, 0.273, -0.9518, -0.1401, 0.273, -0.9518, -0.1401, 0.273, -0.9518, -0.1401, 0.273, -0.9518, -0.1401, -0.03027, 0.5876, 0.8086, -0.03027, 0.5876, 0.8086, -0.03027, 0.5876, 0.8086, 0.278, -0.8396, 0.4667, 0.278, -0.8396, 0.4667, 0.278, -0.8396, 0.4667, 0.278, -0.8396, 0.4667, 0.981, 0.1033, 0.1639, 0.981, 0.1033, 0.1639, 0.981, 0.1033, 0.1639, 0.9672, -0.1599, 0.1973, 0.9672, -0.1599, 0.1973, 0.9672, -0.1599, 0.1973, 0.9672, -0.1599, 0.1973, 0.9243, -0.02788, 0.3805, 0.9243, -0.02788, 0.3805, 0.9243, -0.02788, 0.3805, 0.9967, -0.03493, 0.07373, 0.9967, -0.03493, 0.07373, 0.9967, -0.03493, 0.07373, 0.9705, -0.2411, -0.003825, 0.9705, -0.2411, -0.003825, 0.9705, -0.2411, -0.003825, 0.9865, -0.1619, 0.02613, 0.9865, -0.1619, 0.02613, 0.9865, -0.1619, 0.02613, 0.1127, 0.6364, 0.7631, 0.1127, 0.6364, 0.7631, 0.1127, 0.6364, 0.7631, -0.4017, -0.2345, 0.8852, -0.4017, -0.2345, 0.8852, -0.4017, -0.2345, 0.8852, -0.03163, -0.6504, -0.7589, -0.03163, -0.6504, -0.7589, -0.03163, -0.6504, -0.7589, 0.9883, 0.09335, 0.1207, 0.9883, 0.09335, 0.1207, 0.9883, 0.09335, 0.1207, 0.719, -0.1765, 0.6722, 0.719, -0.1765, 0.6722, 0.719, -0.1765, 0.6722, 0.4777, 0.0987, 0.873, 0.4777, 0.0987, 0.873, 0.4777, 0.0987, 0.873, -0.04213, 0.3044, 0.9516, -0.04213, 0.3044, 0.9516, -0.04213, 0.3044, 0.9516, -0.04213, 0.3044, 0.9516, 0.6127, -0.2383, 0.7535, 0.6127, -0.2383, 0.7535, 0.6127, -0.2383, 0.7535, 0.6127, -0.2383, 0.7535, 0.7069, 0.2632, -0.6565, 0.7069, 0.2632, -0.6565, 0.7069, 0.2632, -0.6565, 0.7069, 0.2632, -0.6565, -0.5224, 0.5031, -0.6885, -0.5224, 0.5031, -0.6885, -0.5224, 0.5031, -0.6885, -0.5224, 0.5031, -0.6885, -0.5209, 0.2893, 0.8031, -0.5209, 0.2893, 0.8031, -0.5209, 0.2893, 0.8031, -0.5209, 0.2893, 0.8031, 0.9568, 0.2728, 0.1011, 0.9568, 0.2728, 0.1011, 0.9568, 0.2728, 0.1011, 0.9975, -0.05815, 0.0406, 0.9975, -0.05815, 0.0406, 0.9975, -0.05815, 0.0406, 0.9975, -0.05815, 0.0406, -0.4315, 0.7238, -0.5384, -0.4315, 0.7238, -0.5384, -0.4315, 0.7238, -0.5384, 0.4149, -0.043, 0.9088, 0.4498, -0.04453, 0.892, 0.4498, -0.04453, 0.892, 0.3992, -0.0423, 0.9159, 0.1257, -0.1038, 0.9866, 0.1324, -0.1031, 0.9858, 0.1814, -0.09764, 0.9785, 0.1814, -0.09764, 0.9785, 0.8982, 0.00586, 0.4395, 0.8982, 0.00586, 0.4395, 0.8982, 0.00586, 0.4395, 0.8982, 0.00586, 0.4395, 0.007216, 1.0, 0.006044, 0.007216, 1.0, 0.006044, 0.007216, 1.0, 0.006044, 0.007216, 1.0, 0.006044, -0.008338, -0.9999, -0.00698, -0.008338, -0.9999, -0.00698, -0.008338, -0.9999, -0.00698, -0.008338, -0.9999, -0.00698, -0.601, -0.001343, 0.7992, -0.601, -0.001343, 0.7992, -0.601, -0.001343, 0.7992, -0.601, -0.001343, 0.7992, 0.6037, 0.003445, -0.7972, 0.6037, 0.003445, -0.7972, 0.6037, 0.003445, -0.7972, 0.6037, 0.003445, -0.7972, 0.512, 0.5481, -0.6614, 0.512, 0.5481, -0.6614, 0.512, 0.5481, -0.6614, 0.79, -0.05978, -0.6102, 0.79, -0.05978, -0.6102, 0.79, -0.05978, -0.6102, 0.79, -0.05978, -0.6102, 0.8573, 0.2331, 0.4591, 0.8573, 0.2331, 0.4591, 0.8573, 0.2331, 0.4591, 0.8573, 0.2331, 0.4591, 0.4925, -0.8397, 0.229, 0.4925, -0.8397, 0.229, 0.4925, -0.8397, 0.229, 0.4925, -0.8397, 0.229, 0.6854, 0.2241, 0.6928, 0.6854, 0.2241, 0.6928, 0.6854, 0.2241, 0.6928, 0.6854, 0.2241, 0.6928, 0.511, -0.7938, 0.3299, 0.511, -0.7938, 0.3299, 0.511, -0.7938, 0.3299, 0.511, -0.7938, 0.3299, 0.9391, 0.2545, 0.2311, 0.9391, 0.2545, 0.2311, 0.9391, 0.2545, 0.2311, 0.9659, 0.2514, -0.06249, 0.9663, 0.2508, -0.05825, 0.9656, 0.2527, -0.06212, 0.3869, 0.5627, 0.7305, 0.3869, 0.5627, 0.7305, 0.3869, 0.5627, 0.7305, 0.3869, 0.5627, 0.7305, 0.9771, -0.1268, 0.1711, 0.9771, -0.1268, 0.1711, 0.9771, -0.1268, 0.1711, 0.8949, 0.2541, 0.3667, 0.8949, 0.2541, 0.3667, 0.8949, 0.2541, 0.3667, 0.8949, 0.2541, 0.3667, 0.9249, -0.3796, -0.02011, 0.9249, -0.3796, -0.02011, 0.9249, -0.3796, -0.02011, 0.9249, -0.3796, -0.02011, 0.1446, 0.6023, -0.785, 0.1446, 0.6023, -0.785, 0.1446, 0.6023, -0.785, 0.1446, 0.6023, -0.785, 0.8354, 0.47, -0.2849, 0.8354, 0.47, -0.2849, 0.8354, 0.47, -0.2849, 0.4256, 0.7935, -0.4349, 0.4256, 0.7935, -0.4349, 0.4256, 0.7935, -0.4349, 0.4256, 0.7935, -0.4349, 0.4256, 0.7935, -0.4349, 0.968, 0.1806, -0.1745, 0.968, 0.1806, -0.1745, 0.968, 0.1806, -0.1745, 0.1969, 0.9318, 0.3049, 0.1969, 0.9318, 0.3049, 0.1969, 0.9318, 0.3049, 0.6616, 0.7261, -0.1874, 0.6616, 0.7261, -0.1874, 0.6616, 0.7261, -0.1874, 0.6344, 0.7077, -0.3111, 0.6344, 0.7077, -0.3111, 0.6344, 0.7077, -0.3111, 0.8493, 0.3195, -0.4202, 0.8493, 0.3195, -0.4202, 0.8493, 0.3195, -0.4202, 0.6111, 0.59, -0.5277, 0.6111, 0.59, -0.5277, 0.6111, 0.59, -0.5277, 0.3027, 0.8292, -0.4699, 0.3027, 0.8292, -0.4699, 0.3027, 0.8292, -0.4699, 0.114, -0.7323, 0.6713, 0.114, -0.7323, 0.6713, 0.114, -0.7323, 0.6713, 0.114, -0.7323, 0.6713, -0.4751, -0.873, 0.1104, -0.4751, -0.873, 0.1104, -0.4751, -0.873, 0.1104, -0.9683, -0.2264, 0.1054, -0.9683, -0.2264, 0.1054, -0.9683, -0.2264, 0.1054, -0.9683, -0.2264, 0.1054, -0.1034, 0.1551, -0.9825, -0.2234, 0.9722, -0.07086, -0.1001, 0.9923, -0.07233, 0.4392, 0.8947, -0.08136, 0.7604, 0.6461, -0.06562, 0.9409, 0.2944, -0.1676, -0.005275, -0.06505, -0.9979, -0.005267, -0.06506, -0.9979, -0.005273, -0.06508, -0.9979, -0.005263, -0.06502, -0.9979, -0.005269, -0.06506, -0.9979, -0.005273, -0.06508, -0.9979, -0.9346, 0.3557, 0.003812, -0.9599, 0.2269, -0.1645, -0.9349, 0.355, 0.002831, -0.9738, -0.08592, -0.2106, -0.9738, -0.08592, -0.2106, -0.9738, -0.08592, -0.2106, -0.9738, -0.08592, -0.2106, -0.9663, -0.002649, 0.2575, -0.9689, -0.007617, 0.2473, -0.9795, -0.03097, 0.1991, -0.1194, -0.6865, 0.7172, -0.1194, -0.6865, 0.7172, -0.1194, -0.6865, 0.7172, 0.2529, -0.9511, 0.1773, 0.2529, -0.9511, 0.1773, 0.2529, -0.9511, 0.1773, -0.2862, -0.952, -0.1083, -0.2862, -0.952, -0.1083, -0.2862, -0.952, -0.1083, -0.2761, -0.9561, -0.09787, -0.2761, -0.9561, -0.09787, -0.2761, -0.9561, -0.09787, 0.1874, -0.9561, 0.2253, 0.1874, -0.9561, 0.2253, 0.1874, -0.9561, 0.2253, -0.04191, -0.1429, -0.9888, -0.04191, -0.1429, -0.9888, -0.04191, -0.1429, -0.9888, -0.04191, -0.1429, -0.9888, -0.8886, -0.1755, -0.4238, -0.8886, -0.1755, -0.4238, -0.8886, -0.1755, -0.4238, -0.8886, -0.1755, -0.4238, -0.9448, -0.2613, 0.1978, -0.9448, -0.2613, 0.1978, -0.9448, -0.2613, 0.1978, -0.9448, -0.2613, 0.1978, -0.1666, -0.275, 0.9469, -0.1666, -0.275, 0.9469, -0.1666, -0.275, 0.9469, -0.1666, -0.275, 0.9469, 0.8941, -0.4013, 0.1988, 0.8941, -0.4013, 0.1988, 0.8941, -0.4013, 0.1988, 0.8941, -0.4013, 0.1988, 0.9549, -0.2966, 0.0113, 0.9549, -0.2966, 0.0113, 0.9549, -0.2966, 0.0113, 0.6692, -0.3865, -0.6346, 0.6692, -0.3865, -0.6346, 0.6692, -0.3865, -0.6346, 0.6692, -0.3865, -0.6346, 0.9627, -0.002728, 0.2705, -0.1849, -0.1421, 0.9724, -0.9336, -0.1361, 0.3315, -0.9032, -0.1764, -0.3913, 0.1127, -0.1989, -0.9735, 0.8711, -0.09955, -0.481, -0.3636, -0.9285, 0.07557, -0.3636, -0.9285, 0.07557, -0.3636, -0.9285, 0.07557, -0.3636, -0.9285, 0.07557, -0.9327, -0.2024, -0.2983, -0.9327, -0.2024, -0.2983, -0.9327, -0.2024, -0.2983, -0.5509, -0.834, 0.03068, -0.5509, -0.834, 0.03068, -0.5509, -0.834, 0.03068, -0.5509, -0.834, 0.03068, -0.3337, -0.9393, -0.08028, -0.3337, -0.9393, -0.08028, -0.3337, -0.9393, -0.08028, -0.2731, -0.2545, 0.9277, -0.2731, -0.2545, 0.9277, -0.2731, -0.2545, 0.9277, -0.2731, -0.2545, 0.9277, -0.6227, 0.01084, 0.7824, -0.6227, 0.01084, 0.7824, -0.6227, 0.01084, 0.7824, -0.6227, 0.01084, 0.7824, -0.9369, 0.3052, 0.1706, -0.9369, 0.3052, 0.1706, -0.9369, 0.3052, 0.1706, -0.9653, 0.254, -0.05988, -0.966, 0.2512, -0.06128, -0.9664, 0.2506, -0.05709, -0.9664, 0.2506, -0.05709, -0.3968, -0.3138, 0.8626, -0.3968, -0.3138, 0.8626, -0.3968, -0.3138, 0.8626, -0.3968, -0.3138, 0.8626, -0.8039, -0.0814, 0.5891, -0.8039, -0.0814, 0.5891, -0.8039, -0.0814, 0.5891, -0.8039, -0.0814, 0.5891, -0.9576, 0.2493, 0.1444, -0.9576, 0.2493, 0.1444, -0.9576, 0.2493, 0.1444, -0.9576, 0.2493, 0.1444, -0.8828, -0.3163, 0.3474, -0.8828, -0.3163, 0.3474, -0.8828, -0.3163, 0.3474, -0.8828, -0.3163, 0.3474, -0.3718, -0.8098, 0.4538, -0.3718, -0.8098, 0.4538, -0.3718, -0.8098, 0.4538, -0.3718, -0.8098, 0.4538, -0.998, -0.03276, 0.0541, -0.998, -0.03276, 0.0541, -0.998, -0.03276, 0.0541, -0.998, -0.03276, 0.0541, -0.9973, 0.0487, 0.05434, -0.9973, 0.0487, 0.05434, -0.9973, 0.0487, 0.05434, -0.9973, 0.0487, 0.05434, -0.8592, -0.1889, 0.4756, -0.8592, -0.1889, 0.4756, -0.8592, -0.1889, 0.4756, -0.8592, -0.1889, 0.4756, -0.4491, -0.3506, 0.8218, -0.4491, -0.3506, 0.8218, -0.4491, -0.3506, 0.8218, -0.4491, -0.3506, 0.8218, -0.408, -0.8718, 0.271, -0.408, -0.8718, 0.271, -0.408, -0.8718, 0.271, -0.408, -0.8718, 0.271, -0.2693, -0.6581, -0.7031, -0.2693, -0.6581, -0.7031, -0.2693, -0.6581, -0.7031, -0.2693, -0.6581, -0.7031, -0.7704, -0.5619, -0.3013, -0.7704, -0.5619, -0.3013, -0.7704, -0.5619, -0.3013, -0.2749, -0.9031, -0.33, -0.2749, -0.9031, -0.33, -0.2749, -0.9031, -0.33, -0.2749, -0.9031, -0.33, -0.31, 0.3958, 0.8644, -0.31, 0.3958, 0.8644, -0.31, 0.3958, 0.8644, -0.31, 0.3958, 0.8644, -0.31, 0.3958, 0.8644, -0.2518, -0.04791, 0.9666, -0.2518, -0.04791, 0.9666, -0.2518, -0.04791, 0.9666, -0.2518, -0.04791, 0.9666, -0.3731, 0.4392, 0.8172, -0.3731, 0.4392, 0.8172, -0.3731, 0.4392, 0.8172, -0.3731, 0.4392, 0.8172, -0.9974, -0.05442, 0.04773, -0.9974, -0.05442, 0.04773, -0.9974, -0.05442, 0.04773, -0.9974, -0.05442, 0.04773, -0.9959, 0.0883, 0.02075, -0.9959, 0.0883, 0.02075, -0.9959, 0.0883, 0.02075, -0.9959, 0.0883, 0.02075, -0.9273, 0.0266, 0.3734, -0.9273, 0.0266, 0.3734, -0.9273, 0.0266, 0.3734, -0.9273, 0.0266, 0.3734, -0.9273, 0.0266, 0.3734, -0.8817, 0.3457, 0.321, -0.8817, 0.3457, 0.321, -0.8817, 0.3457, 0.321, -0.7134, 0.1924, -0.6739, -0.7134, 0.1924, -0.6739, -0.7134, 0.1924, -0.6739, -0.972, -0.234, -0.02013, -0.972, -0.234, -0.02013, -0.972, -0.234, -0.02013, -0.8571, 0.4885, -0.1635, -0.8571, 0.4885, -0.1635, -0.8571, 0.4885, -0.1635, -0.8571, 0.4885, -0.1635, -0.8769, -0.05581, -0.4774, -0.8769, -0.05581, -0.4774, -0.8769, -0.05581, -0.4774, -0.06066, 0.3676, -0.928, -0.06066, 0.3676, -0.928, -0.06066, 0.3676, -0.928, -0.624, -0.2437, 0.7425, -0.624, -0.2437, 0.7425, -0.624, -0.2437, 0.7425, 0.9985, 0.05399, -0.004882, 0.9985, 0.05399, -0.004882, 0.9985, 0.05399, -0.004882, -0.4935, 0.8035, 0.3329, -0.4935, 0.8035, 0.3329, -0.4935, 0.8035, 0.3329, -0.4935, 0.8035, 0.3329, 0.5016, -0.3509, -0.7908, 0.5016, -0.3509, -0.7908, 0.5016, -0.3509, -0.7908, -0.9104, 0.3862, -0.148, -0.9104, 0.3862, -0.148, -0.9104, 0.3862, -0.148, -0.7069, -0.01505, -0.7072, -0.7069, -0.01505, -0.7072, -0.7069, -0.01505, -0.7072, -0.9126, -0.2754, 0.3022, -0.9126, -0.2754, 0.3022, -0.9126, -0.2754, 0.3022, -0.6894, -0.6044, -0.3993, -0.6894, -0.6044, -0.3993, -0.6894, -0.6044, -0.3993, -0.6894, -0.6044, -0.3993, -0.9442, -0.3133, -0.1012, -0.9442, -0.3133, -0.1012, -0.9442, -0.3133, -0.1012, -0.9442, -0.3133, -0.1012, -0.7354, -0.6711, -0.09396, -0.7354, -0.6711, -0.09396, -0.7354, -0.6711, -0.09396, -0.7354, -0.6711, -0.09396, -0.273, -0.9518, -0.1401, -0.273, -0.9518, -0.1401, -0.273, -0.9518, -0.1401, -0.273, -0.9518, -0.1401, 0.03027, 0.5876, 0.8086, 0.03027, 0.5876, 0.8086, 0.03027, 0.5876, 0.8086, -0.278, -0.8396, 0.4667, -0.278, -0.8396, 0.4667, -0.278, -0.8396, 0.4667, -0.278, -0.8396, 0.4667, -0.08231, -0.6093, -0.7886, -0.08231, -0.6093, -0.7886, -0.08231, -0.6093, -0.7886, -0.981, 0.1033, 0.1639, -0.981, 0.1033, 0.1639, -0.981, 0.1033, 0.1639, -0.9672, -0.1599, 0.1973, -0.9672, -0.1599, 0.1973, -0.9672, -0.1599, 0.1973, -0.9672, -0.1599, 0.1973, -0.9243, -0.02788, 0.3805, -0.9243, -0.02788, 0.3805, -0.9243, -0.02788, 0.3805, -0.9967, -0.03493, 0.07373, -0.9967, -0.03493, 0.07373, -0.9967, -0.03493, 0.07373, -0.9705, -0.2411, -0.003825, -0.9705, -0.2411, -0.003825, -0.9705, -0.2411, -0.003825, -0.9865, -0.1619, 0.02613, -0.9865, -0.1619, 0.02613, -0.9865, -0.1619, 0.02613, -0.1127, 0.6364, 0.7631, -0.1127, 0.6364, 0.7631, -0.1127, 0.6364, 0.7631, 0.4017, -0.2345, 0.8852, 0.4017, -0.2345, 0.8852, 0.4017, -0.2345, 0.8852, 0.03163, -0.6504, -0.7589, 0.03163, -0.6504, -0.7589, 0.03163, -0.6504, -0.7589, -0.9883, 0.09335, 0.1207, -0.9883, 0.09335, 0.1207, -0.9883, 0.09335, 0.1207, -0.7698, -0.1346, 0.624, -0.7698, -0.1346, 0.624, -0.7698, -0.1346, 0.624, -0.1905, -0.9751, -0.1132, -0.1905, -0.9751, -0.1132, -0.1905, -0.9751, -0.1132, -0.2183, 0.3777, 0.8998, -0.2183, 0.3777, 0.8998, -0.2183, 0.3777, 0.8998, -0.2183, 0.3777, 0.8998, -0.6127, -0.2383, 0.7535, -0.6127, -0.2383, 0.7535, -0.6127, -0.2383, 0.7535, -0.6127, -0.2383, 0.7535, -0.7069, 0.2632, -0.6565, -0.7069, 0.2632, -0.6565, -0.7069, 0.2632, -0.6565, -0.7069, 0.2632, -0.6565, 0.5224, 0.5031, -0.6885, 0.5224, 0.5031, -0.6885, 0.5224, 0.5031, -0.6885, 0.5224, 0.5031, -0.6885, 0.5209, 0.2893, 0.8031, 0.5209, 0.2893, 0.8031, 0.5209, 0.2893, 0.8031, 0.5209, 0.2893, 0.8031, 0.4315, 0.7238, -0.5384, 0.4315, 0.7238, -0.5384, 0.4315, 0.7238, -0.5384, -0.4338, -0.04792, 0.8997, -0.4072, -0.04442, 0.9123, -0.4655, -0.0521, 0.8835, -0.4655, -0.0521, 0.8835, -0.127, -0.112, 0.9856, -0.1895, -0.1203, 0.9745, -0.1895, -0.1203, 0.9745, -0.1475, -0.1148, 0.9824, -0.8982, 0.00586, 0.4395, -0.8982, 0.00586, 0.4395, -0.8982, 0.00586, 0.4395, -0.8982, 0.00586, 0.4395, -0.007216, 1.0, 0.006044, -0.007216, 1.0, 0.006044, -0.007216, 1.0, 0.006044, -0.007216, 1.0, 0.006044, 0.008338, -0.9999, -0.006979, 0.008338, -0.9999, -0.006979, 0.008338, -0.9999, -0.006979, 0.008338, -0.9999, -0.006979, 0.601, -0.001343, 0.7992, 0.601, -0.001343, 0.7992, 0.601, -0.001343, 0.7992, 0.601, -0.001343, 0.7992, -0.6037, 0.003445, -0.7972, -0.6037, 0.003445, -0.7972, -0.6037, 0.003445, -0.7972, -0.6037, 0.003445, -0.7972, -0.04, 0.9915, 0.1238, -0.04, 0.9915, 0.1238, -0.04, 0.9915, 0.1238, -0.79, -0.05978, -0.6102, -0.79, -0.05978, -0.6102, -0.79, -0.05978, -0.6102, -0.79, -0.05978, -0.6102, -0.8573, 0.2331, 0.4591, -0.8573, 0.2331, 0.4591, -0.8573, 0.2331, 0.4591, -0.8573, 0.2331, 0.4591, -0.4925, -0.8397, 0.229, -0.4925, -0.8397, 0.229, -0.4925, -0.8397, 0.229, -0.4925, -0.8397, 0.229, -0.6854, 0.2241, 0.6928, -0.6854, 0.2241, 0.6928, -0.6854, 0.2241, 0.6928, -0.6854, 0.2241, 0.6928, -0.511, -0.7938, 0.3299, -0.511, -0.7938, 0.3299, -0.511, -0.7938, 0.3299, -0.511, -0.7938, 0.3299, -0.9391, 0.2545, 0.2311, -0.9391, 0.2545, 0.2311, -0.9391, 0.2545, 0.2311, -0.9659, 0.2514, -0.06249, -0.966, 0.2512, -0.06128, -0.9653, 0.254, -0.05988, -0.2282, 0.4747, 0.8501, -0.2282, 0.4747, 0.8501, -0.2282, 0.4747, 0.8501, -0.2282, 0.4747, 0.8501, -0.9771, -0.1268, 0.1711, -0.9771, -0.1268, 0.1711, -0.9771, -0.1268, 0.1711, -0.9045, 0.2396, 0.3528, -0.9045, 0.2396, 0.3528, -0.9045, 0.2396, 0.3528, -0.9045, 0.2396, 0.3528, -0.9249, -0.3796, -0.02011, -0.9249, -0.3796, -0.02011, -0.9249, -0.3796, -0.02011, -0.9249, -0.3796, -0.02011, -0.9961, 0.02589, 0.08417, -0.9961, 0.02589, 0.08417, -0.9961, 0.02589, 0.08417, -0.01489, 0.3074, -0.9515, -0.01489, 0.3074, -0.9515, -0.01489, 0.3074, -0.9515, -0.01489, 0.3074, -0.9515, 0.8723, 0.4836, -0.07167, 0.8723, 0.4836, -0.07167, 0.8723, 0.4836, -0.07167, 0.8723, 0.4836, -0.07167, 0.3923, 0.5293, -0.7523, 0.3923, 0.5293, -0.7523, 0.3923, 0.5293, -0.7523, 0.8696, 0.3152, -0.3802, 0.8696, 0.3152, -0.3802, 0.8696, 0.3152, -0.3802, 0.9226, 0.1707, 0.3458, 0.9226, 0.1707, 0.3458, 0.9226, 0.1707, 0.3458, 0.9226, 0.1707, 0.3458, 0.8706, 0.3288, -0.3659, 0.8706, 0.3288, -0.3659, 0.8706, 0.3288, -0.3659, 0.915, 0.3483, -0.2034, 0.915, 0.3483, -0.2034, 0.915, 0.3483, -0.2034, 0.8774, 0.4774, 0.04711, 0.8774, 0.4774, 0.04711, 0.8774, 0.4774, 0.04711, 0.8774, 0.4774, 0.04711, 0.9262, 0.1041, 0.3625, 0.9262, 0.1041, 0.3625, 0.9262, 0.1041, 0.3625, 0.9262, 0.1041, 0.3625, 0.3595, 0.1777, -0.9161, 0.3595, 0.1777, -0.9161, 0.3595, 0.1777, -0.9161, 0.3595, 0.1777, -0.9161, 0.4297, -0.05882, -0.901, 0.4297, -0.05882, -0.901, 0.4297, -0.05882, -0.901, 0.4297, -0.05882, -0.901, 0.5358, 0.6279, -0.5645, 0.5358, 0.6279, -0.5645, 0.5358, 0.6279, -0.5645, 0.5358, 0.6279, -0.5645, 0.4617, 0.2807, -0.8415, 0.4617, 0.2807, -0.8415, 0.4617, 0.2807, -0.8415, 0.4617, 0.2807, -0.8415, 0.4298, 0.6764, -0.5982, 0.4298, 0.6764, -0.5982, 0.4298, 0.6764, -0.5982, 0.8062, 0.01225, -0.5915, 0.8062, 0.01225, -0.5915, 0.8062, 0.01225, -0.5915, 0.8062, 0.01225, -0.5915, 0.5753, 0.6102, -0.5446, 0.5753, 0.6102, -0.5446, 0.5753, 0.6102, -0.5446, 0.334, 0.9206, -0.2023, 0.334, 0.9206, -0.2023, 0.334, 0.9206, -0.2023, 0.334, 0.9206, -0.2023, 0.2658, 0.964, 0.003762, 0.2658, 0.964, 0.003762, 0.2658, 0.964, 0.003762, 0.3361, 0.9393, 0.06832, 0.3361, 0.9393, 0.06832, 0.3361, 0.9393, 0.06832, -0.3753, -0.6266, -0.683, -0.3753, -0.6266, -0.683, -0.3753, -0.6266, -0.683, -0.3753, -0.6266, -0.683, -0.3753, -0.6266, -0.683, 0.3031, 0.7365, 0.6048, 0.3031, 0.7365, 0.6048, 0.3031, 0.7365, 0.6048, 0.3031, 0.7365, 0.6048, -0.7224, 0.08194, 0.6866, -0.7224, 0.08194, 0.6866, -0.7224, 0.08194, 0.6866, -0.7224, 0.08194, 0.6866, 0.9275, 0.1695, -0.3331, 0.9275, 0.1695, -0.3331, 0.9275, 0.1695, -0.3331, 0.9701, -0.0742, -0.2313, 0.9701, -0.0742, -0.2313, 0.9701, -0.0742, -0.2313, 0.9964, 0.08372, 0.01453, 0.9964, 0.08372, 0.01453, 0.9964, 0.08372, 0.01453, -0.03066, -0.315, 0.9486, -0.03066, -0.315, 0.9486, -0.03066, -0.315, 0.9486, -0.03066, -0.315, 0.9486, 0.4507, 0.404, 0.796, 0.4507, 0.404, 0.796, 0.4507, 0.404, 0.796, -0.01688, -0.03139, 0.9994, -0.01688, -0.03139, 0.9994, -0.01688, -0.03139, 0.9994, -0.01688, -0.03139, 0.9994, 0.9163, -0.02163, 0.3998, 0.9163, -0.02163, 0.3998, 0.9163, -0.02163, 0.3998, 0.9163, -0.02163, 0.3998, -0.997, -0.07048, -0.03232, -0.997, -0.07048, -0.03232, -0.997, -0.07048, -0.03232, -0.2604, 0.8895, 0.3754, -0.2604, 0.8895, 0.3754, -0.2604, 0.8895, 0.3754, -0.2604, 0.8895, 0.3754, -0.8971, 0.3286, 0.2954, -0.8971, 0.3286, 0.2954, -0.8971, 0.3286, 0.2954, 0.9223, 0.3841, -0.04225, 0.9223, 0.3841, -0.04225, 0.9223, 0.3841, -0.04225, -0.9647, 0.2619, 0.02858, -0.9647, 0.2619, 0.02858, -0.9647, 0.2619, 0.02858, -0.2688, 0.9632, 0.00386, -0.2688, 0.9632, 0.00386, -0.2688, 0.9632, 0.00386, -0.4457, 0.879, 0.1696, -0.4457, 0.879, 0.1696, -0.4457, 0.879, 0.1696, -0.9969, 0.03316, -0.07078, -0.9969, 0.03316, -0.07078, -0.9969, 0.03316, -0.07078, -0.8541, 0.5145, 0.07678, -0.8541, 0.5145, 0.07678, -0.8541, 0.5145, 0.07678, -0.8821, 0.434, -0.1832, -0.8821, 0.434, -0.1832, -0.8821, 0.434, -0.1832, -0.8821, 0.434, -0.1832, -0.9734, 0.1334, -0.1861, -0.9734, 0.1334, -0.1861, -0.9734, 0.1334, -0.1861, -0.9734, 0.1334, -0.1861, -0.9583, 0.2104, -0.1933, -0.9583, 0.2104, -0.1933, -0.9583, 0.2104, -0.1933, -0.9583, 0.2104, -0.1933, -0.9735, 0.2237, -0.04824, -0.9735, 0.2237, -0.04824, -0.9735, 0.2237, -0.04824, -0.9735, 0.2237, -0.04824, -0.9735, 0.2237, -0.04824, -0.6616, 0.7261, -0.1874, -0.6616, 0.7261, -0.1874, -0.6616, 0.7261, -0.1874, -0.6344, 0.7077, -0.3111, -0.6344, 0.7077, -0.3111, -0.6344, 0.7077, -0.3111, -0.8491, 0.3198, -0.4205, -0.8491, 0.3198, -0.4205, -0.8491, 0.3198, -0.4205, -0.615, 0.5874, -0.5261, -0.615, 0.5874, -0.5261, -0.615, 0.5874, -0.5261, -0.3923, 0.5293, -0.7523, -0.3923, 0.5293, -0.7523, -0.3923, 0.5293, -0.7523, -0.915, 0.3483, -0.2034, -0.915, 0.3483, -0.2034, -0.915, 0.3483, -0.2034, -0.4668, 0.2862, -0.8368, -0.4668, 0.2862, -0.8368, -0.4668, 0.2862, -0.8368, -0.4668, 0.2862, -0.8368, -0.4298, 0.6763, -0.5982, -0.4298, 0.6763, -0.5982, -0.4298, 0.6763, -0.5982, -0.9223, 0.3841, -0.04225, -0.9223, 0.3841, -0.04225, -0.9223, 0.3841, -0.04225, 0.08231, -0.6093, -0.7886, 0.08231, -0.6093, -0.7886, 0.08231, -0.6093, -0.7886, 0.967, 0.2492, 0.05332, 0.967, 0.2492, 0.05332, 0.967, 0.2492, 0.05332, -0.4394, 0.8497, -0.2913, -0.4394, 0.8497, -0.2913, -0.4394, 0.8497, -0.2913, -0.4443, 0.8121, -0.3784, -0.4443, 0.8121, -0.3784, -0.4443, 0.8121, -0.3784, -0.3764, 0.9003, -0.2186, -0.3764, 0.9003, -0.2186, -0.3764, 0.9003, -0.2186, -0.3582, 0.9164, -0.1787, -0.3252, 0.9333, -0.1523, -0.3252, 0.9333, -0.1523, -0.3252, 0.9333, -0.1523, -0.3384, 0.9268, -0.1628, 0.9309, 0.3395, -0.1346, 0.9309, 0.3395, -0.1346, 0.9309, 0.3395, -0.1346, 0.9984, -0.04725, 0.03156, 0.9984, -0.04725, 0.03156, 0.9984, -0.04725, 0.03156, 0.9984, -0.04725, 0.03156, 0.7518, 0.6546, -0.07988, 0.7518, 0.6546, -0.07988, 0.7518, 0.6546, -0.07988, 0.7518, 0.6546, -0.07988, 0.6749, -0.1684, -0.7184, 0.6749, -0.1684, -0.7184, 0.6749, -0.1684, -0.7184, 0.9705, 0.2306, 0.06981, 0.9705, 0.2306, 0.06981, 0.9705, 0.2306, 0.06981, 0.201, -0.811, -0.5494, 0.201, -0.811, -0.5494, 0.201, -0.811, -0.5494, 0.201, -0.811, -0.5494, 0.4874, -0.3594, 0.7958, 0.4874, -0.3594, 0.7958, 0.4874, -0.3594, 0.7958, 0.4874, -0.3594, 0.7958, -0.1791, 0.7673, 0.6157, -0.1791, 0.7673, 0.6157, -0.1791, 0.7673, 0.6157, -0.1791, 0.7673, 0.6157, 0.04, 0.9915, 0.1238, 0.04, 0.9915, 0.1238, 0.04, 0.9915, 0.1238, -0.512, 0.5481, -0.6614, -0.512, 0.5481, -0.6614, -0.512, 0.5481, -0.6614, -0.1137, 0.75, -0.6516, -0.1137, 0.75, -0.6516, -0.1137, 0.75, -0.6516, -0.316, 0.8242, -0.4699, -0.316, 0.8242, -0.4699, -0.316, 0.8242, -0.4699, -0.7335, 0.5604, -0.3846, -0.7335, 0.5604, -0.3846, -0.7335, 0.5604, -0.3846, -0.8157, 0.4923, -0.3036, -0.8157, 0.4923, -0.3036, -0.8157, 0.4923, -0.3036, -0.7412, 0.4568, -0.4919, -0.7412, 0.4568, -0.4919, -0.7412, 0.4568, -0.4919, -0.04584, 0.7363, -0.6751, -0.04584, 0.7363, -0.6751, -0.04584, 0.7363, -0.6751, 0.3915, 0.7487, -0.5349, 0.3915, 0.7487, -0.5349, 0.3915, 0.7487, -0.5349, 0.9305, 0.288, -0.2265, 0.9305, 0.288, -0.2265, 0.9305, 0.288, -0.2265, 0.4025, 0.6319, -0.6624, 0.4028, 0.6325, -0.6615, 0.4062, 0.6387, -0.6535, 0.9817, 0.1887, 0.02558, 0.9817, 0.1887, 0.02558, 0.9817, 0.1887, 0.02558, -0.1316, 0.7613, -0.6349, -0.1316, 0.7613, -0.6349, -0.1316, 0.7613, -0.6349, -0.3683, 0.7796, -0.5065, -0.3683, 0.7796, -0.5065, -0.3683, 0.7796, -0.5065, -0.9644, 0.2604, -0.04572, -0.9644, 0.2604, -0.04572, -0.9644, 0.2604, -0.04572, -0.9441, 0.3199, -0.07995, -0.9441, 0.3199, -0.07995, -0.9441, 0.3199, -0.07995, -0.6516, 0.6066, -0.4556, -0.6516, 0.6066, -0.4556, -0.6516, 0.6066, -0.4556, 0.4217, 0.6709, -0.61, 0.4217, 0.6709, -0.61, 0.4217, 0.6709, -0.61, 0.4828, 0.6693, -0.5648, 0.4828, 0.6693, -0.5648, 0.4828, 0.6693, -0.5648, 0.4028, 0.6325, -0.6615, 0.4068, 0.6398, -0.652, 0.4062, 0.6387, -0.6535, 0.481, 0.6352, -0.6042, 0.481, 0.6352, -0.6042, 0.481, 0.6352, -0.6042, 0.8737, 0.1856, -0.4496, 0.8725, 0.193, -0.4489, 0.8735, 0.1871, -0.4495, -0.3785, 0.6315, -0.6768, -0.3785, 0.6315, -0.6768, -0.3785, 0.6315, -0.6768, -0.5654, 0.7348, -0.3746, -0.5654, 0.7348, -0.3746, -0.5654, 0.7348, -0.3746, -0.6116, 0.5782, -0.54, -0.6116, 0.5782, -0.54, -0.6116, 0.5782, -0.54, 0.3403, 0.888, -0.3093, 0.3403, 0.888, -0.3093, 0.3403, 0.888, -0.3093, -0.2412, 0.6005, -0.7624, -0.2412, 0.6005, -0.7624, -0.2412, 0.6005, -0.7624, 0.6682, 0.6971, -0.2601, 0.6682, 0.6971, -0.2601, 0.6682, 0.6971, -0.2601, 0.3545, 0.8533, -0.3823, 0.3545, 0.8533, -0.3823, 0.3545, 0.8533, -0.3823, 0.8725, 0.193, -0.4489, 0.8724, 0.1935, -0.4488, 0.8735, 0.1871, -0.4495, 0.9105, 0.1616, -0.3807, 0.9105, 0.1616, -0.3807, 0.9105, 0.1616, -0.3807, -0.5584, 0.7493, -0.3562, -0.5584, 0.7493, -0.3562, -0.5584, 0.7493, -0.3562, -0.5905, 0.2274, -0.7743, -0.5905, 0.2274, -0.7743, -0.5905, 0.2274, -0.7743, -0.7652, -0.02456, -0.6433, -0.7652, -0.02456, -0.6433, -0.7652, -0.02456, -0.6433, -0.1964, 0.9184, -0.3436, -0.1964, 0.9184, -0.3436, -0.1964, 0.9184, -0.3436, -0.2291, 0.9277, -0.2947, -0.2291, 0.9277, -0.2947, -0.2291, 0.9277, -0.2947, 0.6391, 0.6584, -0.3977, 0.6391, 0.6584, -0.3977, 0.6391, 0.6584, -0.3977, 0.8988, 0.2636, -0.3503, 0.8988, 0.2636, -0.3503, 0.8988, 0.2636, -0.3503, 0.7741, 0.4324, -0.4624, 0.7741, 0.4324, -0.4624, 0.7741, 0.4324, -0.4624, -0.9066, 0.2418, -0.346, -0.9066, 0.2418, -0.346, -0.9066, 0.2418, -0.346, -0.7512, 0.5532, -0.36, -0.7512, 0.5532, -0.36, -0.7512, 0.5532, -0.36, -0.1822, 0.9831, -0.01582, -0.1822, 0.9831, -0.01582, -0.1822, 0.9831, -0.01582, -0.1054, 0.9912, -0.08009, -0.1054, 0.9912, -0.08009, -0.1054, 0.9912, -0.08009, 0.7384, 0.6683, 0.08982, 0.7384, 0.6683, 0.08982, 0.7384, 0.6683, 0.08982, 0.9719, 0.2126, -0.1013, 0.9719, 0.2126, -0.1013, 0.9719, 0.2126, -0.1013, -0.9786, 0.1961, -0.06224, -0.9786, 0.1961, -0.06224, -0.9786, 0.1961, -0.06224, 0.8657, 0.4004, -0.3005, 0.8657, 0.4004, -0.3005, 0.8657, 0.4004, -0.3005, -0.2542, 0.7953, -0.5503, -0.2542, 0.7953, -0.5503, -0.2542, 0.7953, -0.5503, -0.9369, 0.3052, 0.1706, -0.9369, 0.3052, 0.1706, -0.9369, 0.3052, 0.1706, -0.9369, 0.3052, 0.1706, -0.9659, 0.2514, -0.06249, -0.9659, 0.2514, -0.06249, -0.9653, 0.254, -0.05988, -0.9663, 0.2508, -0.05825, -0.9391, 0.2545, 0.2311, -0.9391, 0.2545, 0.2311, -0.9391, 0.2545, 0.2311, -0.9391, 0.2545, 0.2311, -0.9635, 0.002384, 0.2678, -0.9635, 0.002384, 0.2678, -0.9689, -0.007617, 0.2473, -0.9663, -0.002649, 0.2575, -0.9635, 0.002384, 0.2678, -0.3781, -0.04061, 0.9249, -0.3781, -0.04061, 0.9249, -0.4072, -0.04442, 0.9123, -0.4338, -0.04792, 0.8997, -0.3764, 0.9003, -0.2187, -0.3764, 0.9003, -0.2187, -0.3764, 0.9003, -0.2186, -0.3764, 0.9003, -0.2186, -0.9177, 0.3932, 0.0571, -0.9346, 0.3557, 0.003812, -0.9349, 0.355, 0.002831, -0.9177, 0.3932, 0.0571, -0.9177, 0.3932, 0.0571, -0.9663, 0.2508, -0.05825, -0.9653, 0.254, -0.05988, -0.9664, 0.2506, -0.05709, -0.3971, 0.8933, -0.2103, -0.3582, 0.9164, -0.1787, -0.3384, 0.9268, -0.1628, -0.07657, -0.105, 0.9915, -0.127, -0.112, 0.9856, -0.1475, -0.1148, 0.9824, -0.07657, -0.105, 0.9915, 0.06841, -0.1098, 0.9916, 0.06841, -0.1098, 0.9916, 0.1324, -0.1031, 0.9858, 0.1257, -0.1038, 0.9866, 0.367, -0.04084, 0.9293, 0.4149, -0.043, 0.9088, 0.3992, -0.0423, 0.9159, 0.367, -0.04084, 0.9293, 0.9604, 0.007133, 0.2786, 0.9741, -0.01628, 0.2255, 0.9669, -0.003266, 0.2551, 0.9604, 0.007133, 0.2786, 0.9738, -0.08599, -0.2107, 0.9738, -0.08599, -0.2107, 0.984, -0.05926, -0.1683, 0.9858, -0.05356, -0.1592, 0.9738, -0.08599, -0.2107, 0.9659, 0.2514, -0.06249, 0.9659, 0.2514, -0.06249, 0.9656, 0.2527, -0.06212, 0.966, 0.2512, -0.06105, 0.9663, 0.2508, -0.05825, 0.9672, 0.2476, -0.05709, 0.9656, 0.2527, -0.06212, 0.9095, 0.4071, 0.08405, 0.9095, 0.4071, 0.08405, 0.9409, 0.2944, -0.1676, 0.9264, 0.3752, 0.03352])] * 3)])
arm_armature = bpy.data.armatures.new('Armature')  # bones are not reproduced

# ---- objects
ob_horse_002 = bpy.data.objects.new('Horse.002', me_mesh_008)
ob_armature = bpy.data.objects.new('Armature', arm_armature)

# ---- transforms, parenting, visibility, modifiers, constraints
ob_horse_002.parent = ob_armature
ob_horse_002.matrix_parent_inverse = Matrix(((1.0, -0.0, -0.0, -0.0), (-0.0, 1.0, 0.0, 0.64), (-0.0, -0.0, 1.0, -0.8034), (-0.0, 0.0, -0.0, 1.0)))
ob_horse_002.location = (0.0, 0.0, 0.0)
ob_horse_002.rotation_euler = (1.571, -0.0, 0.0)
ob_horse_002.scale = (0.01, 0.01, 0.01)
ob_horse_002.color = (0.8, 0.8, 0.8, 1.0)
ob_horse_002.use_mesh_mirror_x = True
_vg = ob_horse_002.vertex_groups.new(name='Bone')
for _i, _w in zip([3, 4, 5, 9, 19, 26, 31, 32, 33, 34, 35, 36, 37, 38, 39, 40, 41, 42, 43, 44, 45, 46, 47, 48, 49, 50, 51, 52, 53, 54, 55, 56, 57, 58, 59, 60, 61, 62, 63, 64, 70, 71, 72, 75, 76, 77, 78, 79, 125, 126, 146, 154, 155, 156, 157, 158, 159, 160, 161, 162, 163, 164, 165, 166, 167, 168, 169, 170, 171, 172, 173, 174, 175, 176, 177, 178, 179, 183, 184, 186, 187, 221, 244, 262, 263, 266, 267, 268, 269, 270, 271, 272, 277, 281, 282, 283, 284, 285, 286, 287, 288, 289, 290, 291, 292, 293, 294, 295, 296, 297, 298, 299, 300, 301, 302, 303, 304, 305, 306, 307, 308, 309, 310, 311, 312, 313, 314, 315], [0.05597, 0.03376, 0.09347, 0.04845, 0.00684, 0.08686, 0.07556, 0.9876, 0.7091, 0.6143, 0.9655, 0.8965, 0.9587, 0.6035, 0.9993, 0.9917, 0.9877, 0.9387, 0.9304, 0.9908, 0.9511, 0.9858, 0.9903, 0.9361, 0.9938, 0.9949, 0.9966, 0.9937, 0.9928, 0.9923, 0.9922, 0.9921, 0.9938, 0.9884, 0.9933, 0.778, 0.3474, 0.5802, 0.707, 0.8038, 0.003967, 0.008517, 0.01354, 0.157, 0.177, 0.1775, 0.02643, 0.0947, 0.9845, 0.9844, 0.04823, 0.9876, 0.7053, 0.6213, 0.968, 0.9054, 0.9561, 0.9877, 0.9419, 0.9569, 0.9858, 0.9902, 0.9384, 0.9939, 0.9949, 0.9966, 0.9938, 0.9928, 0.9923, 0.9922, 0.9921, 0.9938, 0.9885, 0.9936, 0.77, 0.7056, 0.797, 0.002917, 0.007987, 0.1555, 0.1764, 0.9843, 0.008902, 0.08698, 0.3517, 0.6029, 0.5868, 0.6051, 0.6379, 0.6117, 0.613, 0.05124, 0.07636, 0.3163, 0.2831, 0.3224, 0.3225, 0.3772, 0.5359, 0.4932, 0.4487, 0.4908, 0.595, 0.5901, 0.5983, 0.6102, 0.6081, 0.6075, 0.6047, 0.6025, 0.6428, 0.8866, 0.9514, 0.9531, 0.9625, 0.9127, 0.9573, 0.9467, 0.615, 0.8808, 0.6235, 0.9516, 0.9503, 0.9364, 0.9428, 0.9123, 0.9502, 0.6216]): _vg.add([_i], _w, 'REPLACE')
_vg = ob_horse_002.vertex_groups.new(name='Bone.001')
for _i, _w in zip([2, 3, 4, 5, 9, 10, 15, 18, 19, 20, 21, 22, 23, 24, 26, 31, 33, 34, 35, 36, 37, 38, 42, 43, 45, 48, 60, 61, 62, 63, 64, 65, 66, 67, 70, 71, 72, 73, 74, 75, 76, 77, 78, 79, 86, 87, 100, 111, 146, 147, 153, 155, 156, 157, 158, 159, 161, 162, 165, 177, 178, 179, 180, 181, 183, 184, 185, 186, 187, 191, 198, 208, 243, 244, 245, 246, 247, 248, 249, 262, 263, 264, 266, 267, 268, 269, 270, 271, 272, 277, 281, 282, 283, 284, 285, 286, 287, 288, 289, 290, 291, 292, 293, 294, 295, 296, 297, 298, 299, 300, 301, 302, 303, 304, 305, 306, 307, 308, 309, 310, 311, 312, 313, 314, 315], [0.1458, 0.8225, 0.8811, 0.841, 0.8273, 0.1557, 0.1825, 0.4932, 0.6676, 0.5702, 0.126, 0.1097, 0.1503, 0.1132, 0.8471, 0.8025, 0.281, 0.3825, 0.01796, 0.1022, 0.02839, 0.3909, 0.05417, 0.06246, 0.03927, 0.05628, 0.2114, 0.6225, 0.3804, 0.2554, 0.1711, 0.0896, 0.07569, 0.06436, 0.1265, 0.1213, 0.1266, 0.1693, 0.1116, 0.7179, 0.6659, 0.6597, 0.8697, 0.8369, 0.01824, 0.02345, 0.008885, 0.0526, 0.8219, 0.1688, 0.1867, 0.2847, 0.3754, 0.01276, 0.09317, 0.03391, 0.05134, 0.0285, 0.05435, 0.2185, 0.2565, 0.1768, 0.07476, 0.06229, 0.1243, 0.1203, 0.1031, 0.7197, 0.6665, 0.01651, 0.005575, 0.05069, 0.5024, 0.6954, 0.5845, 0.1338, 0.1164, 0.1557, 0.1197, 0.8407, 0.6191, 0.1595, 0.3916, 0.3988, 0.3819, 0.3524, 0.3794, 0.3784, 0.8655, 0.8019, 0.6512, 0.6793, 0.6476, 0.6442, 0.5995, 0.4476, 0.4873, 0.5299, 0.492, 0.3933, 0.3981, 0.3904, 0.3809, 0.3831, 0.3853, 0.3888, 0.392, 0.3541, 0.1098, 0.03907, 0.03574, 0.01663, 0.08367, 0.02567, 0.04551, 0.3818, 0.1151, 0.3731, 0.03592, 0.03887, 0.05832, 0.05166, 0.08338, 0.03803, 0.375]): _vg.add([_i], _w, 'REPLACE')
_vg = ob_horse_002.vertex_groups.new(name='Bone.002')
for _i, _w in zip([0, 1, 2, 3, 4, 5, 6, 7, 8, 9, 10, 11, 12, 13, 14, 15, 16, 17, 18, 19, 20, 21, 22, 23, 24, 25, 26, 27, 28, 29, 30, 31, 61, 62, 63, 65, 66, 67, 68, 69, 70, 71, 72, 73, 74, 75, 76, 77, 78, 79, 86, 87, 88, 89, 90, 91, 99, 100, 101, 102, 103, 104, 105, 106, 107, 108, 109, 110, 111, 112, 119, 120, 121, 122, 123, 124, 128, 146, 147, 148, 149, 150, 151, 152, 153, 178, 180, 181, 182, 183, 184, 185, 186, 187, 191, 192, 193, 198, 199, 200, 201, 202, 203, 204, 205, 206, 207, 208, 209, 215, 216, 217, 218, 219, 220, 223, 241, 242, 243, 244, 245, 246, 247, 248, 249, 250, 251, 252, 253, 254, 255, 256, 257, 258, 259, 260, 261, 262, 263, 264, 272, 273, 274, 275, 276, 277, 278, 279, 280, 281, 282, 283, 284], [0.9431, 0.9418, 0.8394, 0.1192, 0.07421, 0.06048, 0.5281, 0.2747, 0.171, 0.1209, 0.8295, 0.9408, 0.5226, 0.5208, 0.9398, 0.8003, 0.9223, 0.8067, 0.4774, 0.2988, 0.4011, 0.8566, 0.8722, 0.8326, 0.8689, 0.2041, 0.062, 0.8322, 0.9011, 0.8414, 0.5293, 0.1172, 0.007682, 0.00183, 0.0008022, 0.3452, 0.3497, 0.5498, 0.8565, 0.9172, 0.6395, 0.5167, 0.4555, 0.81, 0.8478, 0.09387, 0.1031, 0.1013, 0.08876, 0.06299, 0.1629, 0.1542, 0.6334, 0.1712, 0.06366, 0.09004, 0.001725, 0.2707, 0.02199, 0.01387, 0.2471, 0.1177, 0.1334, 0.1145, 0.1227, 0.1469, 0.1147, 0.1055, 0.4512, 0.1216, 0.06844, 0.08324, 0.1145, 0.1135, 0.1144, 0.1153, 1.0, 0.1262, 0.8156, 0.9309, 0.5244, 0.07893, 0.5259, 0.9265, 0.7939, 0.001152, 0.3484, 0.5514, 0.8762, 0.6433, 0.5176, 0.8606, 0.09381, 0.1031, 0.1592, 0.6739, 0.0818, 0.2611, 0.0132, 0.005361, 0.2161, 0.1043, 0.1269, 0.1118, 0.1213, 0.1162, 0.1035, 0.4484, 0.1162, 0.06668, 0.07511, 0.1133, 0.1121, 0.1129, 0.114, 1.0, 0.911, 0.8239, 0.466, 0.2698, 0.3851, 0.8443, 0.8613, 0.8241, 0.8589, 0.2049, 0.07047, 0.07924, 0.07363, 0.0817, 0.1171, 0.0744, 0.07273, 0.07071, 0.07611, 0.07131, 0.0802, 0.06797, 0.005928, 0.823, 0.08047, 0.8618, 0.901, 0.8538, 0.5413, 0.1165, 0.07188, 0.07144, 0.07156, 0.01309, 0.02316, 0.007909, 0.01453]): _vg.add([_i], _w, 'REPLACE')
_vg = ob_horse_002.vertex_groups.new(name='Bone.003')
for _i, _w in zip([0, 1, 6, 7, 8, 11, 12, 13, 14, 16, 17, 25, 27, 28, 29, 30, 65, 66, 67, 68, 69, 70, 71, 72, 74, 75, 76, 77, 80, 81, 82, 83, 84, 85, 86, 87, 88, 89, 90, 91, 92, 93, 94, 95, 96, 97, 98, 99, 100, 101, 102, 103, 104, 105, 106, 107, 108, 109, 110, 111, 112, 113, 114, 115, 116, 117, 118, 119, 120, 121, 122, 123, 124, 127, 129, 130, 131, 132, 133, 134, 135, 136, 137, 138, 139, 140, 141, 142, 143, 144, 145, 148, 149, 150, 151, 152, 180, 181, 182, 183, 184, 185, 186, 187, 188, 189, 190, 191, 192, 193, 194, 195, 196, 197, 198, 199, 200, 201, 202, 203, 204, 205, 206, 207, 208, 209, 210, 211, 212, 213, 214, 215, 216, 217, 218, 219, 220, 222, 224, 225, 226, 227, 228, 229, 230, 231, 232, 233, 234, 235, 236, 237, 238, 239, 240, 241, 242, 250, 251, 252, 253, 254, 255, 256, 257, 258, 259, 260, 261, 265, 273, 274, 275, 276, 278, 279, 280], [0.02223, 0.02946, 0.4718, 0.725, 0.8286, 0.03488, 0.477, 0.4789, 0.0258, 0.06276, 0.1872, 0.7956, 0.1561, 0.08573, 0.1477, 0.4702, 0.543, 0.5564, 0.3722, 0.1162, 0.05902, 0.2069, 0.3327, 0.3861, 0.01129, 0.01241, 0.05401, 0.06147, 0.9926, 0.9928, 0.9942, 0.994, 0.9856, 0.9849, 0.7948, 0.8001, 0.3642, 0.8282, 0.9359, 0.9086, 0.9991, 0.9989, 0.9996, 0.9995, 0.9925, 0.992, 0.9762, 0.9736, 0.6935, 0.9626, 0.9635, 0.7469, 0.8801, 0.8653, 0.8846, 0.8765, 0.8528, 0.8846, 0.8938, 0.4849, 0.8531, 0.9882, 0.9999, 0.9993, 0.9969, 0.9983, 0.9961, 0.9308, 0.9162, 0.8847, 0.8857, 0.8848, 0.8839, 0.9784, 0.9785, 1.0, 1.0, 1.0, 1.0, 1.0, 1.0, 1.0, 1.0, 0.9789, 0.9793, 0.9794, 0.9793, 0.9786, 0.9781, 0.9787, 0.9815, 0.05122, 0.4751, 0.9206, 0.4736, 0.04575, 0.5589, 0.373, 0.1011, 0.206, 0.3331, 0.004349, 0.01199, 0.05395, 0.9927, 0.9943, 0.9855, 0.7995, 0.3244, 0.9172, 0.9989, 0.9995, 0.9924, 0.9778, 0.7052, 0.9673, 0.9684, 0.7796, 0.8942, 0.8722, 0.8875, 0.8781, 0.8833, 0.8959, 0.49, 0.8598, 0.9892, 0.9993, 0.997, 0.9984, 0.9963, 0.9327, 0.9244, 0.8861, 0.8873, 0.8865, 0.8854, 0.98, 0.9801, 1.0, 1.0, 1.0, 1.0, 1.0, 1.0, 1.0, 1.0, 0.9805, 0.9808, 0.981, 0.9809, 0.9801, 0.9797, 0.9803, 0.9835, 0.07147, 0.1696, 0.7946, 0.929, 0.9202, 0.9259, 0.9178, 0.8824, 0.9251, 0.9267, 0.9288, 0.9234, 0.9282, 0.9193, 0.9996, 0.1235, 0.08247, 0.1324, 0.4578, 0.9276, 0.9281, 0.9279]): _vg.add([_i], _w, 'REPLACE')
_m = ob_horse_002.modifiers.new('Armature', 'ARMATURE')
_m.object = ob_armature
ob_armature.location = (0.0, 0.0, -0.2266)

# ---- collection membership
col_collection.objects.link(ob_horse_002)
col_collection.objects.link(ob_armature)

# ---- scene / render settings (as saved in the file)
scene.frame_start = 1; scene.frame_end = 250; scene.frame_set(140)
scene.render.engine = 'BLENDER_EEVEE_NEXT'
scene.render.fps = 30
scene.cycles.sampling_pattern = 'TABULATED_SOBOL'
scene.cycles.use_light_tree = False
scene.view_settings.view_transform = 'Filmic'
bpy.context.view_layer.update()

# ---- added for rendering (the .blend has no active camera and no usable light): camera, sun
cam_auto = bpy.data.cameras.new('AutoCamera')
cam_auto.lens = 50.0
cam_auto.sensor_width = 36.0
cam_auto.clip_end = 1000.0
ob_auto_camera = bpy.data.objects.new('AutoCamera', cam_auto)
scene.collection.objects.link(ob_auto_camera)
ob_auto_camera.location = (1.72063, -2.35115, 1.68232)
ob_auto_camera.rotation_euler = (1.09748, -7.21219e-08, 0.694738)
scene.camera = ob_auto_camera
light_auto_sun = bpy.data.lights.new('AutoSun', 'SUN')
light_auto_sun.energy = 3.0
light_auto_sun.angle = 0.0523599
ob_auto_sun = bpy.data.objects.new('AutoSun', light_auto_sun)
scene.collection.objects.link(ob_auto_sun)
ob_auto_sun.rotation_euler = (0.872665, 0.174533, 0.523599)
bpy.context.view_layer.update()
